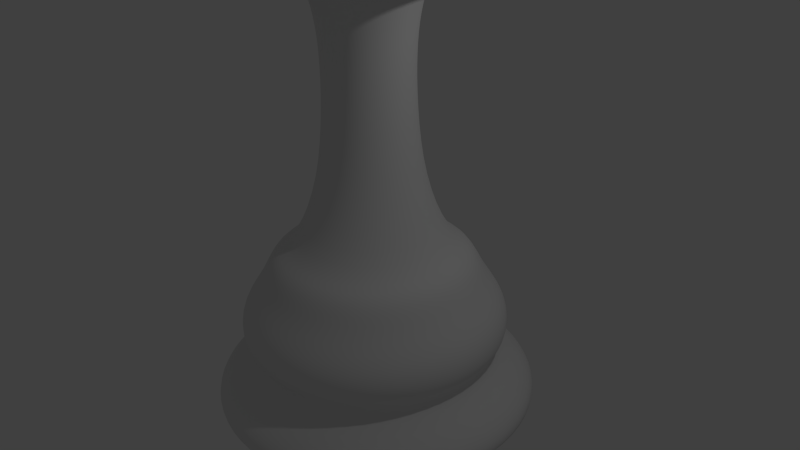 # Source: king.blend  (saved by Blender 2.76.0; exported with 4.5.12 LTS)
import bpy
from mathutils import Matrix  # noqa: F401  (used for matrix-valued properties, if any)

bpy.ops.wm.read_factory_settings(use_empty=True)
scene = bpy.context.scene
scene.name = 'Scene'

# ---- collections
col_collection_1 = bpy.data.collections.new('Collection 1'); scene.collection.children.link(col_collection_1)

# ---- world
world_world = bpy.data.worlds.new('World'); scene.world = world_world
world_world.color = (0.05088, 0.05088, 0.05088)
world_world.use_sun_shadow = False
world_world.sun_shadow_jitter_overblur = 0.0
world_world.cycles.sampling_method = 'MANUAL'
world_world.cycles.sample_map_resolution = 256

# ---- cameras
cam_camera = bpy.data.cameras.new('Camera')
cam_camera.clip_end = 100.0
cam_camera.lens = 35.0
cam_camera.sensor_width = 32.0
cam_camera.sensor_height = 18.0
cam_camera.ortho_scale = 7.314
cam_camera.dof.focus_distance = 0.0
cam_camera.dof.aperture_fstop = 128.0

# ---- lights
light_lamp = bpy.data.lights.new('Lamp', 'POINT')
light_lamp.transmission_factor = 0.0
light_lamp.cutoff_distance = 30.0
light_lamp.energy = 100.0
light_lamp.shadow_buffer_clip_start = 1.001
light_lamp.shadow_soft_size = 0.1
light_lamp.shadow_maximum_resolution = 0.006
light_lamp.use_absolute_resolution = True
light_lamp.cycles.use_multiple_importance_sampling = False

# ---- meshes
me_sphere = bpy.data.meshes.new('Sphere')
me_sphere.from_pydata([(-0.5338, -0.2211, -2.333), (-0.4085, -0.4085, -2.333), (-0.2211, -0.5338, -2.333), (-3.394e-07, -0.5778, -2.333), (0.2211, -0.5338, -2.333), (0.4085, -0.4085, -2.333), (0.5338, -0.2211, -2.333), (0.5778, -1.972e-07, -2.333), (0.5338, 0.2211, -2.333), (0.4085, 0.4085, -2.333), (0.2211, 0.5338, -2.333), (3.561e-08, 0.5778, -2.333), (-0.2211, 0.5338, -2.333), (-0.4085, 0.4085, -2.333), (-0.5338, 0.2211, -2.333), (-0.5778, 3.114e-08, -2.333), (-0.6648, 2.883e-08, -3.287), (-0.6142, 0.2544, -3.287), (-0.4701, 0.4701, -3.287), (-0.2544, 0.6142, -3.287), (-1.233e-07, 0.6648, -3.287), (0.2544, 0.6142, -3.287), (0.4701, 0.4701, -3.287), (0.6142, 0.2544, -3.287), (0.6648, -2.339e-07, -3.287), (0.6142, -0.2544, -3.287), (0.4701, -0.4701, -3.287), (0.2544, -0.6142, -3.287), (-5.548e-07, -0.6648, -3.287), (-0.2544, -0.6142, -3.287), (-0.4701, -0.4701, -3.287), (-0.6142, -0.2544, -3.287), (-1.0, 1.893e-08, -4.136), (-0.9242, 0.3828, -4.136), (-0.7074, 0.7074, -4.136), (-0.3828, 0.9242, -4.136), (-1.953e-07, 1.0, -4.136), (0.3828, 0.9242, -4.136), (0.7074, 0.7074, -4.136), (0.9242, 0.3828, -4.136), (1.0, -3.764e-07, -4.136), (0.9242, -0.3828, -4.136), (0.7074, -0.7074, -4.136), (0.3828, -0.9242, -4.136), (-8.446e-07, -1.0, -4.136), (-0.3828, -0.9242, -4.136), (-0.7074, -0.7074, -4.136), (-0.9242, -0.3828, -4.136), (-1.336, 1.778e-08, -4.265), (-1.235, 0.5114, -4.265), (-0.9449, 0.9449, -4.265), (-0.5114, 1.235, -4.265), (-7.223e-08, 1.336, -4.265), (0.5114, 1.235, -4.265), (0.9449, 0.9449, -4.265), (1.235, 0.5114, -4.265), (1.336, -5.103e-07, -4.265), (1.235, -0.5114, -4.265), (0.9449, -0.9449, -4.265), (0.5114, -1.235, -4.265), (-9.396e-07, -1.336, -4.265), (-0.5114, -1.235, -4.265), (-0.9449, -0.9449, -4.265), (-1.235, -0.5114, -4.265), (-1.485, 1.437e-08, -4.652), (-1.372, 0.5683, -4.652), (-1.05, 1.05, -4.652), (-0.5683, 1.372, -4.652), (8.869e-08, 1.485, -4.652), (0.5683, 1.372, -4.652), (1.05, 1.05, -4.652), (1.372, 0.5683, -4.652), (1.485, -5.725e-07, -4.652), (1.372, -0.5683, -4.652), (1.05, -1.05, -4.652), (0.5683, -1.372, -4.652), (-8.752e-07, -1.485, -4.652), (-0.5683, -1.372, -4.652), (-1.05, -1.05, -4.652), (-1.372, -0.5683, -4.652), (-1.796, 2.482e-08, -5.038), (-1.659, 0.6873, -5.038), (-1.27, 1.27, -5.038), (-0.6873, 1.659, -5.038), (1.9e-07, 1.796, -5.038), (0.6873, 1.659, -5.038), (1.27, 1.27, -5.038), (1.659, 0.6873, -5.038), (1.796, -6.849e-07, -5.038), (1.659, -0.6873, -5.038), (1.27, -1.27, -5.038), (0.6873, -1.659, -5.038), (-9.757e-07, -1.796, -5.038), (-0.6873, -1.659, -5.038), (-1.27, -1.27, -5.038), (-1.659, -0.6873, -5.038), (-1.796, 2.482e-08, -5.415), (-1.659, 0.6873, -5.415), (-1.27, 1.27, -5.415), (-0.6873, 1.659, -5.415), (1.639e-07, 1.796, -5.415), (0.6873, 1.659, -5.415), (1.27, 1.27, -5.415), (1.659, 0.6873, -5.415), (1.796, -6.849e-07, -5.415), (1.659, -0.6873, -5.415), (1.27, -1.27, -5.415), (0.6873, -1.659, -5.415), (-1.002e-06, -1.796, -5.415), (-0.6873, -1.659, -5.415), (-1.27, -1.27, -5.415), (-1.659, -0.6873, -5.415), (-1.593, 2.13e-08, -5.586), (-1.472, 0.6096, -5.586), (-1.126, 1.126, -5.586), (-0.6096, 1.472, -5.586), (8.982e-08, 1.593, -5.586), (0.6096, 1.472, -5.586), (1.126, 1.126, -5.586), (1.472, 0.6096, -5.586), (1.593, -6.083e-07, -5.586), (1.472, -0.6096, -5.586), (1.126, -1.126, -5.586), (0.6096, -1.472, -5.586), (-9.442e-07, -1.593, -5.586), (-0.6096, -1.472, -5.586), (-1.126, -1.126, -5.586), (-1.472, -0.6096, -5.586), (-1.775, 2.544e-08, -5.791), (-1.64, 0.6794, -5.791), (-1.255, 1.255, -5.791), (-0.6794, 1.64, -5.791), (1.353e-07, 1.775, -5.791), (0.6794, 1.64, -5.791), (1.255, 1.255, -5.791), (1.64, 0.6794, -5.791), (1.775, -6.762e-07, -5.791), (1.64, -0.6794, -5.791), (1.255, -1.255, -5.791), (0.6794, -1.64, -5.791), (-1.017e-06, -1.775, -5.791), (-0.6794, -1.64, -5.791), (-1.255, -1.255, -5.791), (-1.64, -0.6794, -5.791), (-2.199, 3.775e-08, -6.102), (-2.032, 0.8417, -6.102), (-1.555, 1.555, -6.102), (-0.8417, 2.032, -6.102), (1.903e-07, 2.199, -6.102), (0.8417, 2.032, -6.102), (1.555, 1.555, -6.102), (2.032, 0.8417, -6.102), (2.199, -8.315e-07, -6.102), (2.032, -0.8417, -6.102), (1.555, -1.555, -6.102), (0.8417, -2.032, -6.102), (-1.237e-06, -2.199, -6.102), (-0.8417, -2.032, -6.102), (-1.555, -1.555, -6.102), (-2.032, -0.8417, -6.102), (-1.85, 8.548e-08, -6.403), (-1.71, 0.7081, -6.403), (-1.308, 1.308, -6.403), (-0.7081, 1.71, -6.403), (1.572e-07, 1.85, -6.403), (0.7081, 1.71, -6.403), (1.308, 1.308, -6.403), (1.71, 0.7081, -6.403), (1.85, -7.281e-07, -6.403), (1.71, -0.7081, -6.403), (1.308, -1.308, -6.403), (0.7081, -1.71, -6.403), (-1.021e-06, -1.85, -6.403), (-0.7081, -1.71, -6.403), (-1.308, -1.308, -6.403), (-1.71, -0.7081, -6.403), (-2.199, 3.775e-08, -6.403), (-2.032, 0.8417, -6.403), (-1.555, 1.555, -6.403), (-0.8417, 2.032, -6.403), (1.493e-07, 2.199, -6.403), (0.8417, 2.032, -6.403), (1.555, 1.555, -6.403), (2.032, 0.8417, -6.403), (2.199, -8.315e-07, -6.403), (2.032, -0.8417, -6.403), (1.555, -1.555, -6.403), (0.8417, -2.032, -6.403), (-1.278e-06, -2.199, -6.403), (-0.8417, -2.032, -6.403), (-1.555, -1.555, -6.403), (-2.032, -0.8417, -6.403), (-0.5338, -0.2211, -1.706), (-0.5778, 3.114e-08, -1.706), (-0.4085, -0.4085, -1.706), (-0.2211, -0.5338, -1.706), (-2.798e-07, -0.5778, -1.706), (0.2211, -0.5338, -1.706), (0.4085, -0.4085, -1.706), (0.5338, -0.2211, -1.706), (0.5778, -1.972e-07, -1.706), (0.5338, 0.2211, -1.706), (0.4085, 0.4085, -1.706), (0.2211, 0.5338, -1.706), (9.521e-08, 0.5778, -1.706), (-0.2211, 0.5338, -1.706), (-0.4085, 0.4085, -1.706), (-0.5338, 0.2211, -1.706), (-0.5717, -0.2368, -1.267), (-0.6188, 3.249e-08, -1.267), (-0.4376, -0.4376, -1.267), (-0.2368, -0.5717, -1.267), (-2.965e-07, -0.6188, -1.267), (0.2368, -0.5717, -1.267), (0.4376, -0.4376, -1.267), (0.5717, -0.2368, -1.267), (0.6188, -2.121e-07, -1.267), (0.5717, 0.2368, -1.267), (0.4376, 0.4376, -1.267), (0.2368, 0.5717, -1.267), (1.052e-07, 0.6188, -1.267), (-0.2368, 0.5717, -1.267), (-0.4376, 0.4376, -1.267), (-0.5717, 0.2368, -1.267), (-0.677, -0.2804, -0.864), (-0.7328, 3.127e-08, -0.864), (-0.5181, -0.5181, -0.864), (-0.2804, -0.677, -0.864), (-3.456e-07, -0.7328, -0.864), (0.2804, -0.677, -0.864), (0.5181, -0.5181, -0.864), (0.677, -0.2804, -0.864), (0.7328, -2.583e-07, -0.864), (0.677, 0.2804, -0.864), (0.5181, 0.5181, -0.864), (0.2804, 0.677, -0.864), (1.3e-07, 0.7328, -0.864), (-0.2804, 0.677, -0.864), (-0.5181, 0.5181, -0.864), (-0.677, 0.2804, -0.864), (-0.785, -0.3252, -0.7834), (-0.8497, 3.181e-08, -0.7834), (-0.6008, -0.6008, -0.7834), (-0.3252, -0.785, -0.7834), (-3.925e-07, -0.8497, -0.7834), (0.3252, -0.785, -0.7834), (0.6008, -0.6008, -0.7834), (0.785, -0.3252, -0.7834), (0.8497, -3.04e-07, -0.7834), (0.785, 0.3252, -0.7834), (0.6008, 0.6008, -0.7834), (0.3252, 0.785, -0.7834), (1.591e-07, 0.8497, -0.7834), (-0.3252, 0.785, -0.7834), (-0.6008, 0.6008, -0.7834), (-0.785, 0.3252, -0.7834), (-1.022, -0.4234, -0.7117), (-1.106, 2.678e-08, -0.7117), (-0.7823, -0.7823, -0.7117), (-0.4234, -1.022, -0.7117), (-4.885e-07, -1.106, -0.7117), (0.4234, -1.022, -0.7117), (0.7823, -0.7823, -0.7117), (1.022, -0.4234, -0.7117), (1.106, -4.105e-07, -0.7117), (1.022, 0.4234, -0.7117), (0.7823, 0.7823, -0.7117), (0.4234, 1.022, -0.7117), (2.296e-07, 1.106, -0.7117), (-0.4234, 1.022, -0.7117), (-0.7823, 0.7823, -0.7117), (-1.022, 0.4234, -0.7117), (-1.13, -0.468, -0.6849), (-1.223, 2.784e-08, -0.6849), (-0.8648, -0.8648, -0.6849), (-0.468, -1.13, -0.6849), (-5.329e-07, -1.223, -0.6849), (0.468, -1.13, -0.6849), (0.8648, -0.8648, -0.6849), (1.13, -0.468, -0.6849), (1.223, -4.555e-07, -0.6849), (1.13, 0.468, -0.6849), (0.8648, 0.8648, -0.6849), (0.468, 1.13, -0.6849), (2.609e-07, 1.223, -0.6849), (-0.468, 1.13, -0.6849), (-0.8648, 0.8648, -0.6849), (-1.13, 0.468, -0.6849), (-1.171, -0.4852, -0.6413), (-1.268, 2.866e-08, -0.6413), (-0.8966, -0.8966, -0.6413), (-0.4852, -1.171, -0.6413), (-5.506e-07, -1.268, -0.6413), (0.4852, -1.171, -0.6413), (0.8966, -0.8966, -0.6413), (1.171, -0.4852, -0.6413), (1.268, -4.725e-07, -0.6413), (1.171, 0.4852, -0.6413), (0.8966, 0.8966, -0.6413), (0.4852, 1.171, -0.6413), (2.724e-07, 1.268, -0.6413), (-0.4852, 1.171, -0.6413), (-0.8966, 0.8966, -0.6413), (-1.171, 0.4852, -0.6413), (-1.171, -0.4852, -0.604), (-1.268, 2.866e-08, -0.604), (-0.8966, -0.8966, -0.604), (-0.4852, -1.171, -0.604), (-5.506e-07, -1.268, -0.604), (0.4852, -1.171, -0.604), (0.8966, -0.8966, -0.604), (1.171, -0.4852, -0.604), (1.268, -4.725e-07, -0.604), (1.171, 0.4852, -0.604), (0.8966, 0.8966, -0.604), (0.4852, 1.171, -0.604), (2.724e-07, 1.268, -0.604), (-0.4852, 1.171, -0.604), (-0.8966, 0.8966, -0.604), (-1.171, 0.4852, -0.604), (-1.136, -0.4704, -0.5791), (-1.229, 2.869e-08, -0.5791), (-0.8692, -0.8692, -0.5791), (-0.4704, -1.136, -0.5791), (-5.349e-07, -1.229, -0.5791), (0.4704, -1.136, -0.5791), (0.8692, -0.8692, -0.5791), (1.136, -0.4704, -0.5791), (1.229, -4.571e-07, -0.5791), (1.136, 0.4704, -0.5791), (0.8692, 0.8692, -0.5791), (0.4704, 1.136, -0.5791), (2.629e-07, 1.229, -0.5791), (-0.4704, 1.136, -0.5791), (-0.8692, 0.8692, -0.5791), (-1.136, 0.4704, -0.5791), (-1.097, -0.4542, -0.5543), (-1.187, 2.854e-08, -0.5543), (-0.8393, -0.8393, -0.5543), (-0.4542, -1.097, -0.5543), (-5.183e-07, -1.187, -0.5543), (0.4542, -1.097, -0.5543), (0.8393, -0.8393, -0.5543), (1.097, -0.4542, -0.5543), (1.187, -4.405e-07, -0.5543), (1.097, 0.4542, -0.5543), (0.8393, 0.8393, -0.5543), (0.4542, 1.097, -0.5543), (2.521e-07, 1.187, -0.5543), (-0.4542, 1.097, -0.5543), (-0.8393, 0.8393, -0.5543), (-1.097, 0.4542, -0.5543), (-1.003, -0.4153, -0.5232), (-1.085, 2.562e-08, -0.5232), (-0.7675, -0.7675, -0.5232), (-0.4153, -1.003, -0.5232), (-4.771e-07, -1.085, -0.5232), (0.4153, -1.003, -0.5232), (0.7675, -0.7675, -0.5232), (1.003, -0.4153, -0.5232), (1.085, -4.033e-07, -0.5232), (1.003, 0.4153, -0.5232), (0.7675, 0.7675, -0.5232), (0.4153, 1.003, -0.5232), (2.273e-07, 1.085, -0.5232), (-0.4153, 1.003, -0.5232), (-0.7675, 0.7675, -0.5232), (-1.003, 0.4153, -0.5232), (-0.7146, -0.296, -0.4796), (-0.7735, 1.772e-08, -0.4796), (-0.5469, -0.5469, -0.4796), (-0.296, -0.7146, -0.4796), (-3.55e-07, -0.7735, -0.4796), (0.296, -0.7146, -0.4796), (0.5469, -0.5469, -0.4796), (0.7146, -0.296, -0.4796), (0.7735, -2.88e-07, -0.4796), (0.7146, 0.296, -0.4796), (0.5469, 0.5469, -0.4796), (0.296, 0.7146, -0.4796), (1.47e-07, 0.7735, -0.4796), (-0.296, 0.7146, -0.4796), (-0.5469, 0.5469, -0.4796), (-0.7146, 0.296, -0.4796), (-0.7146, -0.296, -0.4796), (-0.7735, 1.772e-08, -0.4796), (-0.5469, -0.5469, -0.4796), (-0.296, -0.7146, -0.4796), (-3.55e-07, -0.7735, -0.4796), (0.296, -0.7146, -0.4796), (0.5469, -0.5469, -0.4796), (0.7146, -0.296, -0.4796), (0.7735, -2.88e-07, -0.4796), (0.7146, 0.296, -0.4796), (0.5469, 0.5469, -0.4796), (0.296, 0.7146, -0.4796), (1.47e-07, 0.7735, -0.4796), (-0.296, 0.7146, -0.4796), (-0.5469, 0.5469, -0.4796), (-0.7146, 0.296, -0.4796), (-0.6086, -0.2521, -0.3801), (-0.6587, 1.647e-08, -0.3801), (-0.4658, -0.4658, -0.3801), (-0.2521, -0.6085, -0.3801), (-3.117e-07, -0.6587, -0.3801), (0.2521, -0.6086, -0.3801), (0.4658, -0.4658, -0.3801), (0.6085, -0.2521, -0.3801), (0.6587, -2.438e-07, -0.3801), (0.6086, 0.2521, -0.3801), (0.4658, 0.4658, -0.3801), (0.2521, 0.6086, -0.3801), (1.158e-07, 0.6587, -0.3801), (-0.2521, 0.6086, -0.3801), (-0.4658, 0.4658, -0.3801), (-0.6086, 0.2521, -0.3801), (-0.5425, -0.2247, -0.318), (-0.5872, 1.428e-08, -0.318), (-0.4152, -0.4152, -0.318), (-0.2247, -0.5425, -0.318), (-2.856e-07, -0.5872, -0.318), (0.2247, -0.5425, -0.318), (0.4152, -0.4152, -0.318), (0.5425, -0.2247, -0.318), (0.5872, -2.178e-07, -0.318), (0.5425, 0.2247, -0.318), (0.4152, 0.4152, -0.318), (0.2247, 0.5425, -0.318), (9.555e-08, 0.5872, -0.318), (-0.2247, 0.5425, -0.318), (-0.4152, 0.4152, -0.318), (-0.5425, 0.2247, -0.318), (-0.5286, -0.2189, -0.2964), (-0.5721, 1.346e-08, -0.2964), (-0.4046, -0.4046, -0.2964), (-0.2189, -0.5286, -0.2964), (-2.802e-07, -0.5721, -0.2964), (0.2189, -0.5286, -0.2964), (0.4046, -0.4046, -0.2964), (0.5286, -0.2189, -0.2964), (0.5721, -2.126e-07, -0.2964), (0.5286, 0.2189, -0.2964), (0.4046, 0.4046, -0.2964), (0.2189, 0.5286, -0.2964), (9.12e-08, 0.5721, -0.2964), (-0.2189, 0.5286, -0.2964), (-0.4046, 0.4046, -0.2964), (-0.5286, 0.2189, -0.2964), (-0.5286, -0.2189, -0.2784), (-0.5721, 1.346e-08, -0.2784), (-0.4046, -0.4046, -0.2784), (-0.2189, -0.5286, -0.2784), (-2.802e-07, -0.5721, -0.2784), (0.2189, -0.5286, -0.2784), (0.4046, -0.4046, -0.2784), (0.5286, -0.2189, -0.2784), (0.5721, -2.126e-07, -0.2784), (0.5286, 0.2189, -0.2784), (0.4046, 0.4046, -0.2784), (0.2189, 0.5286, -0.2784), (9.12e-08, 0.5721, -0.2784), (-0.2189, 0.5286, -0.2784), (-0.4046, 0.4046, -0.2784), (-0.5286, 0.2189, -0.2784), (-0.5344, -0.2214, -0.2604), (-0.5784, 1.355e-08, -0.2604), (-0.409, -0.409, -0.2604), (-0.2214, -0.5344, -0.2604), (-2.824e-07, -0.5784, -0.2604), (0.2214, -0.5344, -0.2604), (0.409, -0.409, -0.2604), (0.5344, -0.2214, -0.2604), (0.5784, -2.151e-07, -0.2604), (0.5344, 0.2214, -0.2604), (0.409, 0.409, -0.2604), (0.2214, 0.5344, -0.2604), (9.307e-08, 0.5784, -0.2604), (-0.2214, 0.5344, -0.2604), (-0.409, 0.409, -0.2604), (-0.5344, 0.2214, -0.2604), (-0.5527, -0.2289, -0.2388), (-0.5983, 1.462e-08, -0.2388), (-0.423, -0.423, -0.2388), (-0.2289, -0.5527, -0.2388), (-2.9e-07, -0.5983, -0.2388), (0.2289, -0.5527, -0.2388), (0.423, -0.423, -0.2388), (0.5527, -0.2289, -0.2388), (0.5983, -2.218e-07, -0.2388), (0.5527, 0.2289, -0.2388), (0.423, 0.423, -0.2388), (0.2289, 0.5527, -0.2388), (9.83e-08, 0.5983, -0.2388), (-0.2289, 0.5527, -0.2388), (-0.423, 0.423, -0.2388), (-0.5527, 0.2289, -0.2388), (-0.5969, -0.2473, -0.2028), (-0.6461, 1.601e-08, -0.2028), (-0.4569, -0.4569, -0.2028), (-0.2473, -0.5969, -0.2028), (-3.079e-07, -0.6461, -0.2028), (0.2473, -0.5969, -0.2028), (0.4569, -0.4569, -0.2028), (0.5969, -0.2473, -0.2028), (0.6461, -2.393e-07, -0.2028), (0.5969, 0.2473, -0.2028), (0.4569, 0.4569, -0.2028), (0.2473, 0.5969, -0.2028), (1.115e-07, 0.6461, -0.2028), (-0.2473, 0.5969, -0.2028), (-0.4569, 0.4569, -0.2028), (-0.5969, 0.2473, -0.2028), (-0.6694, -0.2773, -0.1704), (-0.7246, 1.841e-08, -0.1704), (-0.5124, -0.5124, -0.1704), (-0.2773, -0.6694, -0.1704), (-3.357e-07, -0.7246, -0.1704), (0.2773, -0.6694, -0.1704), (0.5124, -0.5124, -0.1704), (0.6694, -0.2773, -0.1704), (0.7246, -2.679e-07, -0.1704), (0.6694, 0.2773, -0.1704), (0.5124, 0.5124, -0.1704), (0.2773, 0.6694, -0.1704), (1.346e-07, 0.7246, -0.1704), (-0.2773, 0.6694, -0.1704), (-0.5124, 0.5124, -0.1704), (-0.6694, 0.2773, -0.1704), (-0.7023, -0.2909, -0.1554), (-0.7602, 1.831e-08, -0.1554), (-0.5375, -0.5375, -0.1554), (-0.2909, -0.7023, -0.1554), (-3.486e-07, -0.7602, -0.1554), (0.2909, -0.7023, -0.1554), (0.5375, -0.5375, -0.1554), (0.7023, -0.2909, -0.1554), (0.7602, -2.821e-07, -0.1554), (0.7023, 0.2909, -0.1554), (0.5375, 0.5375, -0.1554), (0.2909, 0.7023, -0.1554), (1.448e-07, 0.7602, -0.1554), (-0.2909, 0.7023, -0.1554), (-0.5375, 0.5375, -0.1554), (-0.7023, 0.2909, -0.1554), (-0.7217, -0.2989, -0.1429), (-0.7812, 1.902e-08, -0.1429), (-0.5524, -0.5524, -0.1429), (-0.2989, -0.7217, -0.1429), (-3.565e-07, -0.7812, -0.1429), (0.2989, -0.7217, -0.1429), (0.5524, -0.5524, -0.1429), (0.7217, -0.2989, -0.1429), (0.7812, -2.897e-07, -0.1429), (0.7217, 0.2989, -0.1429), (0.5524, 0.5524, -0.1429), (0.2989, 0.7217, -0.1429), (1.506e-07, 0.7812, -0.1429), (-0.2989, 0.7217, -0.1429), (-0.5524, 0.5524, -0.1429), (-0.7217, 0.2989, -0.1429), (-0.7325, -0.3034, -0.1304), (-0.7928, 1.911e-08, -0.1304), (-0.5606, -0.5606, -0.1304), (-0.3034, -0.7325, -0.1304), (-3.604e-07, -0.7928, -0.1304), (0.3034, -0.7325, -0.1304), (0.5606, -0.5606, -0.1304), (0.7325, -0.3034, -0.1304), (0.7928, -2.942e-07, -0.1304), (0.7325, 0.3034, -0.1304), (0.5606, 0.5606, -0.1304), (0.3034, 0.7325, -0.1304), (1.542e-07, 0.7928, -0.1304), (-0.3034, 0.7325, -0.1304), (-0.5606, 0.5606, -0.1304), (-0.7325, 0.3034, -0.1304), (-0.7325, -0.3034, -0.1154), (-0.7928, 1.911e-08, -0.1154), (-0.5606, -0.5606, -0.1154), (-0.3034, -0.7325, -0.1154), (-3.604e-07, -0.7928, -0.1154), (0.3034, -0.7325, -0.1154), (0.5606, -0.5606, -0.1154), (0.7325, -0.3034, -0.1154), (0.7928, -2.942e-07, -0.1154), (0.7325, 0.3034, -0.1154), (0.5606, 0.5606, -0.1154), (0.3034, 0.7325, -0.1154), (1.542e-07, 0.7928, -0.1154), (-0.3034, 0.7325, -0.1154), (-0.5606, 0.5606, -0.1154), (-0.7325, 0.3034, -0.1154), (-0.7199, -0.2982, -0.1004), (-0.7793, 1.891e-08, -0.1004), (-0.551, -0.551, -0.1004), (-0.2982, -0.7199, -0.1004), (-3.564e-07, -0.7793, -0.1004), (0.2982, -0.7199, -0.1004), (0.551, -0.551, -0.1004), (0.7199, -0.2982, -0.1004), (0.7793, -2.891e-07, -0.1004), (0.7199, 0.2982, -0.1004), (0.551, 0.551, -0.1004), (0.2982, 0.7199, -0.1004), (1.494e-07, 0.7793, -0.1004), (-0.2982, 0.7199, -0.1004), (-0.551, 0.551, -0.1004), (-0.7199, 0.2982, -0.1004), (-0.671, -0.2779, -0.07543), (-0.7263, 1.762e-08, -0.07543), (-0.5136, -0.5136, -0.07543), (-0.2779, -0.671, -0.07543), (-3.393e-07, -0.7263, -0.07543), (0.2779, -0.671, -0.07543), (0.5136, -0.5136, -0.07543), (0.671, -0.2779, -0.07543), (0.7263, -2.694e-07, -0.07543), (0.671, 0.2779, -0.07543), (0.5136, 0.5136, -0.07543), (0.2779, 0.671, -0.07543), (1.321e-07, 0.7263, -0.07543), (-0.2779, 0.671, -0.07543), (-0.5136, 0.5136, -0.07543), (-0.671, 0.2779, -0.07543), (-0.6208, -0.2571, -0.05794), (-0.6719, 1.7e-08, -0.05794), (-0.4751, -0.4751, -0.05794), (-0.2571, -0.6207, -0.05794), (-3.223e-07, -0.6719, -0.05794), (0.2571, -0.6207, -0.05794), (0.4751, -0.4751, -0.05794), (0.6207, -0.2571, -0.05794), (0.6719, -2.485e-07, -0.05794), (0.6207, 0.2571, -0.05794), (0.4751, 0.4751, -0.05794), (0.2571, 0.6207, -0.05794), (1.139e-07, 0.6719, -0.05794), (-0.2571, 0.6207, -0.05794), (-0.4751, 0.4751, -0.05794), (-0.6208, 0.2571, -0.05794), (-0.5356, -0.2219, -0.04045), (-0.5797, 1.493e-08, -0.04045), (-0.4099, -0.4099, -0.04045), (-0.2219, -0.5356, -0.04045), (-2.934e-07, -0.5797, -0.04045), (0.2219, -0.5356, -0.04045), (0.4099, -0.4099, -0.04045), (0.5356, -0.2219, -0.04045), (0.5797, -2.142e-07, -0.04045), (0.5356, 0.2219, -0.04045), (0.4099, 0.4099, -0.04045), (0.2219, 0.5356, -0.04045), (8.291e-08, 0.5797, -0.04045), (-0.2219, 0.5356, -0.04045), (-0.4099, 0.4099, -0.04045), (-0.5356, 0.2219, -0.04045), (-0.497, -0.2059, -0.02378), (-0.538, 1.439e-08, -0.02378), (-0.3804, -0.3804, -0.02378), (-0.2059, -0.497, -0.02378), (-2.798e-07, -0.538, -0.02378), (0.2059, -0.497, -0.02378), (0.3804, -0.3804, -0.02378), (0.497, -0.2059, -0.02378), (0.538, -1.982e-07, -0.02378), (0.497, 0.2059, -0.02378), (0.3804, 0.3804, -0.02378), (0.2059, 0.497, -0.02378), (6.942e-08, 0.538, -0.02378), (-0.2059, 0.497, -0.02378), (-0.3804, 0.3804, -0.02378), (-0.497, 0.2059, -0.02378), (-0.4878, -0.2021, -0.01129), (-0.528, 1.443e-08, -0.01129), (-0.3734, -0.3734, -0.01129), (-0.2021, -0.4878, -0.01129), (-2.763e-07, -0.528, -0.01129), (0.2021, -0.4878, -0.01129), (0.3734, -0.3734, -0.01129), (0.4878, -0.2021, -0.01129), (0.528, -1.942e-07, -0.01129), (0.4878, 0.2021, -0.01129), (0.3734, 0.3734, -0.01129), (0.2021, 0.4878, -0.01129), (6.642e-08, 0.528, -0.01129), (-0.2021, 0.4878, -0.01129), (-0.3734, 0.3734, -0.01129), (-0.4878, 0.2021, -0.01129), (-0.4725, -0.1957, 0.003291), (-0.5114, 1.427e-08, 0.003291), (-0.3616, -0.3616, 0.003291), (-0.1957, -0.4725, 0.003291), (-2.705e-07, -0.5114, 0.003291), (0.1957, -0.4725, 0.003291), (0.3616, -0.3616, 0.003291), (0.4725, -0.1957, 0.003291), (0.5114, -1.879e-07, 0.003291), (0.4725, 0.1957, 0.003291), (0.3616, 0.3616, 0.003291), (0.1957, 0.4725, 0.003291), (6.147e-08, 0.5114, 0.003291), (-0.1957, 0.4725, 0.003291), (-0.3616, 0.3616, 0.003291), (-0.4725, 0.1957, 0.003291), (-0.4619, -0.1913, 0.02203), (-0.4999, 1.395e-08, 0.02203), (-0.3535, -0.3535, 0.02203), (-0.1913, -0.4619, 0.02203), (-2.665e-07, -0.4999, 0.02203), (0.1913, -0.4619, 0.02203), (0.3535, -0.3535, 0.02203), (0.4619, -0.1913, 0.02203), (0.4999, -1.836e-07, 0.02203), (0.4619, 0.1913, 0.02203), (0.3535, 0.3535, 0.02203), (0.1913, 0.4619, 0.02203), (5.798e-08, 0.4999, 0.02203), (-0.1913, 0.4619, 0.02203), (-0.3535, 0.3535, 0.02203), (-0.4619, 0.1913, 0.02203), (-0.4508, -0.1867, 0.04453), (-0.4879, 1.375e-08, 0.04453), (-0.345, -0.345, 0.04453), (-0.1867, -0.4508, 0.04453), (-2.625e-07, -0.4879, 0.04453), (0.1867, -0.4508, 0.04453), (0.345, -0.345, 0.04453), (0.4508, -0.1867, 0.04453), (0.4879, -1.791e-07, 0.04453), (0.4508, 0.1867, 0.04453), (0.345, 0.345, 0.04453), (0.1867, 0.4508, 0.04453), (5.418e-08, 0.4879, 0.04453), (-0.1867, 0.4508, 0.04453), (-0.345, 0.345, 0.04453), (-0.4508, 0.1867, 0.04453), (-0.4443, -0.184, 0.06202), (-0.4809, 1.385e-08, 0.06202), (-0.34, -0.34, 0.06202), (-0.184, -0.4443, 0.06202), (-2.601e-07, -0.4809, 0.06202), (0.184, -0.4443, 0.06202), (0.34, -0.34, 0.06202), (0.4443, -0.184, 0.06202), (0.4809, -1.762e-07, 0.06202), (0.4443, 0.184, 0.06202), (0.34, 0.34, 0.06202), (0.184, 0.4443, 0.06202), (5.199e-08, 0.4809, 0.06202), (-0.184, 0.4443, 0.06202), (-0.34, 0.34, 0.06202), (-0.4443, 0.184, 0.06202), (-0.4381, -0.1815, 0.08632), (-0.4742, 1.38e-08, 0.08632), (-0.3353, -0.3353, 0.08632), (-0.1815, -0.4381, 0.08632), (-2.578e-07, -0.4742, 0.08632), (0.1815, -0.4381, 0.08632), (0.3353, -0.3353, 0.08632), (0.4381, -0.1815, 0.08632), (0.4742, -1.736e-07, 0.08632), (0.4381, 0.1815, 0.08632), (0.3353, 0.3353, 0.08632), (0.1815, 0.4381, 0.08632), (5.004e-08, 0.4742, 0.08632), (-0.1815, 0.4381, 0.08632), (-0.3353, 0.3353, 0.08632), (-0.4381, 0.1815, 0.08632), (-0.4287, -0.1776, 0.121), (-0.4641, 1.362e-08, 0.121), (-0.3281, -0.3281, 0.121), (-0.1776, -0.4287, 0.121), (-2.542e-07, -0.4641, 0.121), (0.1776, -0.4287, 0.121), (0.3281, -0.3281, 0.121), (0.4287, -0.1776, 0.121), (0.4641, -1.698e-07, 0.121), (0.4287, 0.1776, 0.121), (0.3281, 0.3281, 0.121), (0.1776, 0.4287, 0.121), (4.697e-08, 0.4641, 0.121), (-0.1776, 0.4287, 0.121), (-0.3281, 0.3281, 0.121), (-0.4287, 0.1776, 0.121), (-0.4221, -0.1748, 0.1471), (-0.4568, 1.319e-08, 0.1471), (-0.323, -0.323, 0.1471), (-0.1748, -0.4221, 0.1471), (-2.518e-07, -0.4568, 0.1471), (0.1748, -0.4221, 0.1471), (0.323, -0.323, 0.1471), (0.4221, -0.1748, 0.1471), (0.4568, -1.674e-07, 0.1471), (0.4221, 0.1748, 0.1471), (0.323, 0.323, 0.1471), (0.1748, 0.4221, 0.1471), (4.476e-08, 0.4568, 0.1471), (-0.1748, 0.4221, 0.1471), (-0.323, 0.323, 0.1471), (-0.4221, 0.1748, 0.1471), (-0.414, -0.1715, 0.176), (-0.4481, 1.338e-08, 0.176), (-0.3169, -0.3169, 0.176), (-0.1715, -0.414, 0.176), (-2.486e-07, -0.4481, 0.176), (0.1715, -0.414, 0.176), (0.3169, -0.3169, 0.176), (0.414, -0.1715, 0.176), (0.4481, -1.637e-07, 0.176), (0.414, 0.1715, 0.176), (0.3169, 0.3169, 0.176), (0.1715, 0.414, 0.176), (4.231e-08, 0.4481, 0.176), (-0.1715, 0.414, 0.176), (-0.3169, 0.3169, 0.176), (-0.414, 0.1715, 0.176), (-0.414, -0.1715, 0.2124), (-0.4481, 1.338e-08, 0.2124), (-0.3169, -0.3169, 0.2124), (-0.1715, -0.414, 0.2124), (-2.486e-07, -0.4481, 0.2124), (0.1715, -0.414, 0.2124), (0.3169, -0.3169, 0.2124), (0.414, -0.1715, 0.2124), (0.4481, -1.637e-07, 0.2124), (0.414, 0.1715, 0.2124), (0.3169, 0.3169, 0.2124), (0.1715, 0.414, 0.2124), (4.231e-08, 0.4481, 0.2124), (-0.1715, 0.414, 0.2124), (-0.3169, 0.3169, 0.2124), (-0.414, 0.1715, 0.2124), (-0.418, -0.1732, 0.3799), (-0.4525, 1.36e-08, 0.3799), (-0.32, -0.32, 0.3799), (-0.1732, -0.418, 0.3799), (-2.5e-07, -0.4525, 0.3799), (0.1732, -0.418, 0.3799), (0.32, -0.32, 0.3799), (0.418, -0.1732, 0.3799), (0.4525, -1.652e-07, 0.3799), (0.418, 0.1732, 0.3799), (0.32, 0.32, 0.3799), (0.1732, 0.418, 0.3799), (4.37e-08, 0.4525, 0.3799), (-0.1732, 0.418, 0.3799), (-0.32, 0.32, 0.3799), (-0.418, 0.1732, 0.3799), (-0.4374, -0.1812, 0.5773), (-0.4734, 1.409e-08, 0.5773), (-0.3348, -0.3348, 0.5773), (-0.1812, -0.4374, 0.5773), (-2.573e-07, -0.4734, 0.5773), (0.1812, -0.4374, 0.5773), (0.3348, -0.3348, 0.5773), (0.4374, -0.1812, 0.5773), (0.4734, -1.73e-07, 0.5773), (0.4374, 0.1812, 0.5773), (0.3348, 0.3348, 0.5773), (0.1812, 0.4374, 0.5773), (4.994e-08, 0.4734, 0.5773), (-0.1812, 0.4374, 0.5773), (-0.3348, 0.3348, 0.5773), (-0.4374, 0.1812, 0.5773), (-0.4686, -0.1941, 0.8052), (-0.5072, 1.404e-08, 0.8052), (-0.3587, -0.3587, 0.8052), (-0.1941, -0.4686, 0.8052), (-2.689e-07, -0.5072, 0.8052), (0.1941, -0.4686, 0.8052), (0.3587, -0.3587, 0.8052), (0.4686, -0.1941, 0.8052), (0.5072, -1.864e-07, 0.8052), (0.4686, 0.1941, 0.8052), (0.3587, 0.3587, 0.8052), (0.1941, 0.4686, 0.8052), (6.03e-08, 0.5072, 0.8052), (-0.1941, 0.4686, 0.8052), (-0.3587, 0.3587, 0.8052), (-0.4686, 0.1941, 0.8052), (-0.4739, -0.1963, 0.8168), (-0.5129, 1.426e-08, 0.8168), (-0.3627, -0.3627, 0.8168), (-0.1963, -0.4739, 0.8168), (-2.709e-07, -0.5129, 0.8168), (0.1963, -0.4739, 0.8168), (0.3627, -0.3627, 0.8168), (0.4739, -0.1963, 0.8168), (0.5129, -1.884e-07, 0.8168), (0.4739, 0.1963, 0.8168), (0.3627, 0.3627, 0.8168), (0.1963, 0.4739, 0.8168), (6.197e-08, 0.5129, 0.8168), (-0.1963, 0.4739, 0.8168), (-0.3627, 0.3627, 0.8168), (-0.4739, 0.1963, 0.8168), (-0.4855, -0.2011, 0.8298), (-0.5255, 1.392e-08, 0.8298), (-0.3716, -0.3716, 0.8298), (-0.2011, -0.4855, 0.8298), (-2.754e-07, -0.5255, 0.8298), (0.2011, -0.4855, 0.8298), (0.3716, -0.3716, 0.8298), (0.4855, -0.2011, 0.8298), (0.5255, -1.938e-07, 0.8298), (0.4855, 0.2011, 0.8298), (0.3716, 0.3716, 0.8298), (0.2011, 0.4855, 0.8298), (6.573e-08, 0.5255, 0.8298), (-0.2011, 0.4855, 0.8298), (-0.3716, 0.3716, 0.8298), (-0.4855, 0.2011, 0.8298), (-0.4986, -0.2065, 0.8385), (-0.5397, 1.329e-08, 0.8385), (-0.3816, -0.3816, 0.8385), (-0.2065, -0.4986, 0.8385), (-2.801e-07, -0.5397, 0.8385), (0.2065, -0.4986, 0.8385), (0.3816, -0.3816, 0.8385), (0.4986, -0.2065, 0.8385), (0.5397, -2e-07, 0.8385), (0.4986, 0.2065, 0.8385), (0.3816, 0.3816, 0.8385), (0.2065, 0.4986, 0.8385), (7.022e-08, 0.5397, 0.8385), (-0.2065, 0.4986, 0.8385), (-0.3816, 0.3816, 0.8385), (-0.4986, 0.2065, 0.8385), (-0.521, -0.2158, 0.8457), (-0.5639, 1.338e-08, 0.8457), (-0.3987, -0.3987, 0.8457), (-0.2158, -0.521, 0.8457), (-2.883e-07, -0.5639, 0.8457), (0.2158, -0.521, 0.8457), (0.3987, -0.3987, 0.8457), (0.521, -0.2158, 0.8457), (0.5639, -2.095e-07, 0.8457), (0.521, 0.2158, 0.8457), (0.3987, 0.3987, 0.8457), (0.2158, 0.521, 0.8457), (7.771e-08, 0.5639, 0.8457), (-0.2158, 0.521, 0.8457), (-0.3987, 0.3987, 0.8457), (-0.521, 0.2158, 0.8457), (-0.5547, -0.2298, 0.8544), (-0.6004, 1.431e-08, 0.8544), (-0.4246, -0.4246, 0.8544), (-0.2298, -0.5547, 0.8544), (-2.992e-07, -0.6004, 0.8544), (0.2298, -0.5547, 0.8544), (0.4246, -0.4246, 0.8544), (0.5547, -0.2298, 0.8544), (0.6004, -2.23e-07, 0.8544), (0.5547, 0.2298, 0.8544), (0.4246, 0.4246, 0.8544), (0.2298, 0.5547, 0.8544), (9.047e-08, 0.6004, 0.8544), (-0.2298, 0.5547, 0.8544), (-0.4246, 0.4246, 0.8544), (-0.5547, 0.2298, 0.8544), (-0.6049, -0.2506, 0.8689), (-0.6548, 1.493e-08, 0.8689), (-0.463, -0.463, 0.8689), (-0.2506, -0.6049, 0.8689), (-3.166e-07, -0.6548, 0.8689), (0.2506, -0.6049, 0.8689), (0.463, -0.463, 0.8689), (0.6049, -0.2506, 0.8689), (0.6548, -2.438e-07, 0.8689), (0.6049, 0.2506, 0.8689), (0.463, 0.463, 0.8689), (0.2506, 0.6049, 0.8689), (1.084e-07, 0.6548, 0.8689), (-0.2506, 0.6049, 0.8689), (-0.463, 0.463, 0.8689), (-0.6049, 0.2506, 0.8689), (-0.6121, -0.2536, 0.8761), (-0.6626, 1.52e-08, 0.8761), (-0.4685, -0.4685, 0.8761), (-0.2536, -0.6121, 0.8761), (-3.19e-07, -0.6626, 0.8761), (0.2536, -0.6121, 0.8761), (0.4685, -0.4685, 0.8761), (0.6121, -0.2536, 0.8761), (0.6626, -2.466e-07, 0.8761), (0.6121, 0.2536, 0.8761), (0.4685, 0.4685, 0.8761), (0.2536, 0.6121, 0.8761), (1.111e-07, 0.6626, 0.8761), (-0.2536, 0.6121, 0.8761), (-0.4685, 0.4685, 0.8761), (-0.6121, 0.2536, 0.8761), (-0.6121, -0.2536, 0.8833), (-0.6626, 1.52e-08, 0.8833), (-0.4685, -0.4685, 0.8833), (-0.2536, -0.6121, 0.8833), (-3.19e-07, -0.6626, 0.8833), (0.2536, -0.6121, 0.8833), (0.4685, -0.4685, 0.8833), (0.6121, -0.2536, 0.8833), (0.6626, -2.466e-07, 0.8833), (0.6121, 0.2536, 0.8833), (0.4685, 0.4685, 0.8833), (0.2536, 0.6121, 0.8833), (1.111e-07, 0.6626, 0.8833), (-0.2536, 0.6121, 0.8833), (-0.4685, 0.4685, 0.8833), (-0.6121, 0.2536, 0.8833), (-0.6094, -0.2524, 0.8891), (-0.6596, 1.508e-08, 0.8891), (-0.4664, -0.4664, 0.8891), (-0.2524, -0.6094, 0.8891), (-3.181e-07, -0.6596, 0.8891), (0.2524, -0.6094, 0.8891), (0.4664, -0.4664, 0.8891), (0.6094, -0.2524, 0.8891), (0.6596, -2.456e-07, 0.8891), (0.6094, 0.2524, 0.8891), (0.4664, 0.4664, 0.8891), (0.2524, 0.6094, 0.8891), (1.101e-07, 0.6596, 0.8891), (-0.2524, 0.6094, 0.8891), (-0.4664, 0.4664, 0.8891), (-0.6094, 0.2524, 0.8891), (-0.5998, -0.2484, 0.9021), (-0.6492, 1.52e-08, 0.9021), (-0.459, -0.459, 0.9021), (-0.2484, -0.5998, 0.9021), (-3.148e-07, -0.6492, 0.9021), (0.2484, -0.5998, 0.9021), (0.459, -0.459, 0.9021), (0.5998, -0.2484, 0.9021), (0.6492, -2.414e-07, 0.9021), (0.5998, 0.2484, 0.9021), (0.459, 0.459, 0.9021), (0.2484, 0.5998, 0.9021), (1.066e-07, 0.6492, 0.9021), (-0.2484, 0.5998, 0.9021), (-0.459, 0.459, 0.9021), (-0.5998, 0.2484, 0.9021), (-0.5731, -0.2374, 0.9143), (-0.6203, 1.494e-08, 0.9143), (-0.4387, -0.4386, 0.9143), (-0.2374, -0.5731, 0.9143), (-3.055e-07, -0.6203, 0.9143), (0.2374, -0.5731, 0.9143), (0.4387, -0.4387, 0.9143), (0.5731, -0.2374, 0.9143), (0.6203, -2.302e-07, 0.9143), (0.5731, 0.2374, 0.9143), (0.4387, 0.4387, 0.9143), (0.2374, 0.5731, 0.9143), (9.72e-08, 0.6203, 0.9143), (-0.2374, 0.5731, 0.9143), (-0.4387, 0.4387, 0.9143), (-0.5731, 0.2374, 0.9143), (-0.528, -0.2187, 0.9282), (-0.5715, 1.515e-08, 0.9282), (-0.4041, -0.4041, 0.9282), (-0.2187, -0.528, 0.9282), (-2.911e-07, -0.5715, 0.9282), (0.2187, -0.528, 0.9282), (0.4041, -0.4041, 0.9282), (0.528, -0.2187, 0.9282), (0.5715, -2.107e-07, 0.9282), (0.528, 0.2187, 0.9282), (0.4041, 0.4041, 0.9282), (0.2187, 0.528, 0.9282), (7.987e-08, 0.5715, 0.9282), (-0.2187, 0.528, 0.9282), (-0.4041, 0.4041, 0.9282), (-0.528, 0.2187, 0.9282), (-0.4633, -0.1919, 0.9403), (-0.5014, 1.409e-08, 0.9403), (-0.3546, -0.3546, 0.9403), (-0.1919, -0.4633, 0.9403), (-2.691e-07, -0.5014, 0.9403), (0.1919, -0.4633, 0.9403), (0.3546, -0.3546, 0.9403), (0.4633, -0.1919, 0.9403), (0.5014, -1.841e-07, 0.9403), (0.4633, 0.1919, 0.9403), (0.3546, 0.3546, 0.9403), (0.1919, 0.4633, 0.9403), (5.637e-08, 0.5014, 0.9403), (-0.1919, 0.4633, 0.9403), (-0.3546, 0.3546, 0.9403), (-0.4633, 0.1919, 0.9403), (-0.4511, -0.1869, 0.9488), (-0.4883, 1.358e-08, 0.9488), (-0.3453, -0.3453, 0.9488), (-0.1869, -0.4511, 0.9488), (-2.651e-07, -0.4883, 0.9488), (0.1869, -0.4511, 0.9488), (0.3453, -0.3453, 0.9488), (0.4511, -0.1869, 0.9488), (0.4883, -1.794e-07, 0.9488), (0.4511, 0.1869, 0.9488), (0.3453, 0.3453, 0.9488), (0.1869, 0.4511, 0.9488), (5.183e-08, 0.4883, 0.9488), (-0.1869, 0.4511, 0.9488), (-0.3453, 0.3453, 0.9488), (-0.4511, 0.1869, 0.9488), (-0.4445, -0.1841, 0.956), (-0.4811, 1.349e-08, 0.956), (-0.3402, -0.3402, 0.956), (-0.1841, -0.4445, 0.956), (-2.63e-07, -0.4811, 0.956), (0.1841, -0.4445, 0.956), (0.3402, -0.3402, 0.956), (0.4445, -0.1841, 0.956), (0.4811, -1.766e-07, 0.956), (0.4445, 0.1841, 0.956), (0.3402, 0.3402, 0.956), (0.1841, 0.4445, 0.956), (4.925e-08, 0.4811, 0.956), (-0.1841, 0.4445, 0.956), (-0.3402, 0.3402, 0.956), (-0.4445, 0.1841, 0.956), (-0.4397, -0.1821, 0.9656), (-0.4759, 1.328e-08, 0.9656), (-0.3365, -0.3365, 0.9656), (-0.1821, -0.4397, 0.9656), (-2.615e-07, -0.4759, 0.9656), (0.1821, -0.4397, 0.9656), (0.3365, -0.3365, 0.9656), (0.4397, -0.1821, 0.9656), (0.4759, -1.748e-07, 0.9656), (0.4397, 0.1821, 0.9656), (0.3365, 0.3365, 0.9656), (0.1821, 0.4397, 0.9656), (4.74e-08, 0.4759, 0.9656), (-0.1821, 0.4397, 0.9656), (-0.3365, 0.3365, 0.9656), (-0.4397, 0.1821, 0.9656), (-0.4397, -0.1821, 0.9801), (-0.4759, 1.328e-08, 0.9801), (-0.3365, -0.3365, 0.9801), (-0.1821, -0.4397, 0.9801), (-2.615e-07, -0.4759, 0.9801), (0.1821, -0.4397, 0.9801), (0.3365, -0.3365, 0.9801), (0.4397, -0.1821, 0.9801), (0.4759, -1.748e-07, 0.9801), (0.4397, 0.1821, 0.9801), (0.3365, 0.3365, 0.9801), (0.1821, 0.4397, 0.9801), (4.74e-08, 0.4759, 0.9801), (-0.1821, 0.4397, 0.9801), (-0.3365, 0.3365, 0.9801), (-0.4397, 0.1821, 0.9801), (-0.444, -0.1839, 0.9946), (-0.4806, 1.333e-08, 0.9946), (-0.3398, -0.3398, 0.9946), (-0.1839, -0.444, 0.9946), (-2.629e-07, -0.4806, 0.9946), (0.1839, -0.444, 0.9946), (0.3398, -0.3398, 0.9946), (0.444, -0.1839, 0.9946), (0.4806, -1.766e-07, 0.9946), (0.444, 0.1839, 0.9946), (0.3398, 0.3398, 0.9946), (0.1839, 0.444, 0.9946), (4.907e-08, 0.4806, 0.9946), (-0.1839, 0.444, 0.9946), (-0.3398, 0.3398, 0.9946), (-0.444, 0.1839, 0.9946), (-0.4499, -0.1864, 1.031), (-0.487, 1.353e-08, 1.031), (-0.3444, -0.3444, 1.031), (-0.1864, -0.4499, 1.031), (-2.649e-07, -0.487, 1.031), (0.1864, -0.4499, 1.031), (0.3444, -0.3444, 1.031), (0.4499, -0.1864, 1.031), (0.487, -1.789e-07, 1.031), (0.4499, 0.1864, 1.031), (0.3444, 0.3444, 1.031), (0.1864, 0.4499, 1.031), (5.118e-08, 0.487, 1.031), (-0.1864, 0.4499, 1.031), (-0.3444, 0.3444, 1.031), (-0.4499, 0.1864, 1.031), (-0.4691, -0.1943, 1.168), (-0.5078, 1.49e-08, 1.168), (-0.359, -0.359, 1.168), (-0.1943, -0.4691, 1.168), (-2.709e-07, -0.5078, 1.168), (0.1943, -0.4691, 1.168), (0.359, -0.359, 1.168), (0.4691, -0.1943, 1.168), (0.5078, -1.858e-07, 1.168), (0.4691, 0.1943, 1.168), (0.359, 0.359, 1.168), (0.1943, 0.4691, 1.168), (5.868e-08, 0.5078, 1.168), (-0.1943, 0.4691, 1.168), (-0.359, 0.359, 1.168), (-0.4691, 0.1943, 1.168), (-0.4962, -0.2055, 1.326), (-0.5371, 1.555e-08, 1.326), (-0.3798, -0.3798, 1.326), (-0.2055, -0.4962, 1.326), (-2.794e-07, -0.5371, 1.326), (0.2055, -0.4962, 1.326), (0.3798, -0.3798, 1.326), (0.4962, -0.2055, 1.326), (0.5371, -1.967e-07, 1.326), (0.4962, 0.2055, 1.326), (0.3798, 0.3798, 1.326), (0.2055, 0.4962, 1.326), (6.918e-08, 0.5371, 1.326), (-0.2055, 0.4962, 1.326), (-0.3798, 0.3798, 1.326), (-0.4962, 0.2055, 1.326), (-0.5379, -0.2228, 1.53), (-0.5822, 1.772e-08, 1.53), (-0.4117, -0.4117, 1.53), (-0.2228, -0.5379, 1.53), (-2.927e-07, -0.5822, 1.53), (0.2228, -0.5379, 1.53), (0.4117, -0.4117, 1.53), (0.5379, -0.2228, 1.53), (0.5822, -2.124e-07, 1.53), (0.5379, 0.2228, 1.53), (0.4117, 0.4117, 1.53), (0.2228, 0.5379, 1.53), (8.517e-08, 0.5822, 1.53), (-0.2228, 0.5379, 1.53), (-0.4117, 0.4117, 1.53), (-0.5379, 0.2228, 1.53), (-0.6129, -0.2539, 1.773), (-0.6634, 2.084e-08, 1.773), (-0.4691, -0.4691, 1.773), (-0.2539, -0.6129, 1.773), (-3.164e-07, -0.6634, 1.773), (0.2539, -0.6129, 1.773), (0.4691, -0.4691, 1.773), (0.6129, -0.2539, 1.773), (0.6634, -2.413e-07, 1.773), (0.6129, 0.2539, 1.773), (0.4691, 0.4691, 1.773), (0.2539, 0.6129, 1.773), (1.142e-07, 0.6634, 1.773), (-0.2539, 0.6129, 1.773), (-0.4691, 0.4691, 1.773), (-0.6129, 0.2539, 1.773), (-0.7657, -0.3171, 2.127), (-0.8288, 1.628e-08, 2.127), (-0.586, -0.586, 2.127), (-0.3172, -0.7657, 2.127), (-3.637e-07, -0.8288, 2.127), (0.3171, -0.7657, 2.127), (0.586, -0.586, 2.127), (0.7657, -0.3172, 2.127), (0.8288, -3.112e-07, 2.127), (0.7657, 0.3171, 2.127), (0.586, 0.586, 2.127), (0.3172, 0.7657, 2.127), (1.742e-07, 0.8288, 2.127), (-0.3172, 0.7657, 2.127), (-0.586, 0.586, 2.127), (-0.7657, 0.3172, 2.127), (-1.079, -0.4471, 2.519), (-1.168, 2.372e-08, 2.519), (-0.8262, -0.8262, 2.519), (-0.4471, -1.079, 2.519), (-4.533e-07, -1.168, 2.519), (0.4471, -1.079, 2.519), (0.8262, -0.8262, 2.519), (1.079, -0.4471, 2.519), (1.168, -4.38e-07, 2.519), (1.079, 0.4471, 2.519), (0.8262, 0.8262, 2.519), (0.4471, 1.079, 2.519), (3.052e-07, 1.168, 2.519), (-0.4471, 1.079, 2.519), (-0.8262, 0.8262, 2.519), (-1.079, 0.4471, 2.519), (-1.36, -0.5632, 2.735), (-1.472, 1.537e-08, 2.735), (-1.041, -1.041, 2.735), (-0.5632, -1.36, 2.735), (-5.361e-07, -1.472, 2.735), (0.5632, -1.36, 2.735), (1.041, -1.041, 2.735), (1.36, -0.5632, 2.735), (1.472, -5.663e-07, 2.735), (1.36, 0.5632, 2.735), (1.041, 1.041, 2.735), (0.5632, 1.36, 2.735), (4.192e-07, 1.472, 2.735), (-0.5632, 1.36, 2.735), (-1.041, 1.041, 2.735), (-1.36, 0.5632, 2.735), (-1.39, -0.5758, 2.764), (-1.505, 1.62e-08, 2.764), (-1.064, -1.064, 2.764), (-0.5758, -1.39, 2.764), (-5.459e-07, -1.505, 2.764), (0.5758, -1.39, 2.764), (1.064, -1.064, 2.764), (1.39, -0.5758, 2.764), (1.505, -5.784e-07, 2.764), (1.39, 0.5758, 2.764), (1.064, 1.064, 2.764), (0.5758, 1.39, 2.764), (4.307e-07, 1.505, 2.764), (-0.5758, 1.39, 2.764), (-1.064, 1.064, 2.764), (-1.39, 0.5758, 2.764), (-1.42, -0.5881, 2.793), (-1.537, 1.631e-08, 2.793), (-1.087, -1.087, 2.793), (-0.5881, -1.42, 2.793), (-5.554e-07, -1.537, 2.793), (0.5881, -1.42, 2.793), (1.087, -1.087, 2.793), (1.42, -0.5881, 2.793), (1.537, -5.91e-07, 2.793), (1.42, 0.5881, 2.793), (1.087, 1.087, 2.793), (0.5881, 1.42, 2.793), (4.422e-07, 1.537, 2.793), (-0.5881, 1.42, 2.793), (-1.087, 1.087, 2.793), (-1.42, 0.5881, 2.793), (-1.445, -0.5984, 2.821), (-1.564, 1.582e-08, 2.821), (-1.106, -1.106, 2.821), (-0.5984, -1.445, 2.821), (-5.628e-07, -1.564, 2.821), (0.5984, -1.445, 2.821), (1.106, -1.106, 2.821), (1.445, -0.5984, 2.821), (1.564, -6.021e-07, 2.821), (1.445, 0.5984, 2.821), (1.106, 1.106, 2.821), (0.5984, 1.445, 2.821), (4.521e-07, 1.564, 2.821), (-0.5984, 1.445, 2.821), (-1.106, 1.106, 2.821), (-1.445, 0.5984, 2.821), (-1.445, -0.5984, 2.847), (-1.564, 1.582e-08, 2.847), (-1.106, -1.106, 2.847), (-0.5984, -1.445, 2.847), (-5.628e-07, -1.564, 2.847), (0.5984, -1.445, 2.847), (1.106, -1.106, 2.847), (1.445, -0.5984, 2.847), (1.564, -6.021e-07, 2.847), (1.445, 0.5984, 2.847), (1.106, 1.106, 2.847), (0.5984, 1.445, 2.847), (4.521e-07, 1.564, 2.847), (-0.5984, 1.445, 2.847), (-1.106, 1.106, 2.847), (-1.445, 0.5984, 2.847), (-1.434, -0.5938, 2.879), (-1.552, 1.592e-08, 2.879), (-1.097, -1.097, 2.879), (-0.5938, -1.434, 2.879), (-5.594e-07, -1.552, 2.879), (0.5938, -1.434, 2.879), (1.097, -1.097, 2.879), (1.434, -0.5938, 2.879), (1.552, -5.973e-07, 2.879), (1.434, 0.5938, 2.879), (1.097, 1.097, 2.879), (0.5938, 1.434, 2.879), (4.478e-07, 1.552, 2.879), (-0.5938, 1.434, 2.879), (-1.097, 1.097, 2.879), (-1.434, 0.5938, 2.879), (-1.398, -0.5789, 2.926), (-1.513, 1.627e-08, 2.926), (-1.07, -1.07, 2.926), (-0.5789, -1.398, 2.926), (-5.48e-07, -1.513, 2.926), (0.5789, -1.398, 2.926), (1.07, -1.07, 2.926), (1.398, -0.5789, 2.926), (1.513, -5.816e-07, 2.926), (1.398, 0.5789, 2.926), (1.07, 1.07, 2.926), (0.5789, 1.398, 2.926), (4.34e-07, 1.513, 2.926), (-0.5789, 1.398, 2.926), (-1.07, 1.07, 2.926), (-1.398, 0.5789, 2.926), (-1.336, -0.5534, 2.983), (-1.446, 1.654e-08, 2.983), (-1.023, -1.023, 2.983), (-0.5534, -1.336, 2.983), (-5.278e-07, -1.446, 2.983), (0.5534, -1.336, 2.983), (1.023, -1.023, 2.983), (1.336, -0.5534, 2.983), (1.446, -5.55e-07, 2.983), (1.336, 0.5534, 2.983), (1.023, 1.023, 2.983), (0.5534, 1.336, 2.983), (4.109e-07, 1.446, 2.983), (-0.5534, 1.336, 2.983), (-1.023, 1.023, 2.983), (-1.336, 0.5534, 2.983), (-1.212, -0.5021, 3.041), (-1.312, 1.777e-08, 3.041), (-0.9278, -0.9278, 3.041), (-0.5021, -1.212, 3.041), (-4.906e-07, -1.312, 3.041), (0.5021, -1.212, 3.041), (0.9278, -0.9278, 3.041), (1.212, -0.5021, 3.041), (1.312, -5.008e-07, 3.041), (1.212, 0.5021, 3.041), (0.9278, 0.9278, 3.041), (0.5021, 1.212, 3.041), (3.611e-07, 1.312, 3.041), (-0.5021, 1.212, 3.041), (-0.9278, 0.9278, 3.041), (-1.212, 0.5021, 3.041), (-1.017, -0.4213, 3.106), (-1.101, 1.97e-08, 3.106), (-0.7785, -0.7785, 3.106), (-0.4213, -1.017, 3.106), (-4.344e-07, -1.101, 3.106), (0.4213, -1.017, 3.106), (0.7785, -0.7785, 3.106), (1.017, -0.4213, 3.106), (1.101, -4.154e-07, 3.106), (1.017, 0.4213, 3.106), (0.7785, 0.7785, 3.106), (0.4213, 1.017, 3.106), (2.802e-07, 1.101, 3.106), (-0.4213, 1.017, 3.106), (-0.7785, 0.7785, 3.106), (-1.017, 0.4213, 3.106), (-0.5689, -0.2356, 3.196), (-0.6157, 1.677e-08, 3.196), (-0.4354, -0.4354, 3.196), (-0.2356, -0.5689, 3.196), (-3.054e-07, -0.6157, 3.196), (0.2356, -0.5689, 3.196), (0.4354, -0.4354, 3.196), (0.5689, -0.2356, 3.196), (0.6157, -2.266e-07, 3.196), (0.5689, 0.2356, 3.196), (0.4354, 0.4354, 3.196), (0.2356, 0.5689, 3.196), (9.43e-08, 0.6157, 3.196), (-0.2356, 0.5689, 3.196), (-0.4354, 0.4354, 3.196), (-0.5689, 0.2356, 3.196), (-0.2109, -0.08735, 3.253), (-0.2283, 2.438e-08, 3.253), (-0.1614, -0.1614, 3.253), (-0.08735, -0.2109, 3.253), (-1.999e-07, -0.2283, 3.253), (0.08735, -0.2109, 3.253), (0.1614, -0.1614, 3.253), (0.2109, -0.08735, 3.253), (0.2283, -6.582e-08, 3.253), (0.2109, 0.08735, 3.253), (0.1614, 0.1614, 3.253), (0.08735, 0.2109, 3.253), (-5.178e-08, 0.2283, 3.253), (-0.08735, 0.2109, 3.253), (-0.1614, 0.1614, 3.253), (-0.2109, 0.08735, 3.253), (-0.2109, -0.08735, 3.628), (-0.2283, 2.438e-08, 3.628), (-0.1614, -0.1614, 3.628), (-0.08735, -0.2109, 3.628), (-3.191e-07, -0.2283, 3.628), (0.08735, -0.2109, 3.628), (0.1614, -0.1614, 3.628), (0.2109, -0.08735, 3.628), (0.2283, -6.582e-08, 3.628), (0.2109, 0.08735, 3.628), (0.1614, 0.1614, 3.628), (0.08735, 0.2109, 3.628), (-1.71e-07, 0.2283, 3.628), (-0.08735, 0.2109, 3.628), (-0.1614, 0.1614, 3.628), (-0.2109, 0.08735, 3.628), (-0.2109, -0.08735, 4.049), (-0.2283, 2.438e-08, 4.049), (-0.1614, -0.1614, 4.049), (-0.08735, -0.2109, 4.049), (-1.403e-07, -0.2283, 4.049), (0.08735, -0.2109, 4.049), (0.1614, -0.1614, 4.049), (0.2109, -0.08735, 4.049), (0.2283, -6.582e-08, 4.049), (0.2109, 0.08735, 4.049), (0.1614, 0.1614, 4.049), (0.08735, 0.2109, 4.049), (7.826e-09, 0.2283, 4.049), (-0.08735, 0.2109, 4.049), (-0.1614, 0.1614, 4.049), (-0.2109, 0.08735, 4.049), (-0.2109, 0.08735, 4.049), (-0.1614, 0.1614, 4.049), (-0.08735, 0.2109, 4.049), (7.826e-09, 0.2283, 4.049), (0.08735, 0.2109, 4.049), (0.1614, 0.1614, 4.049), (0.2109, 0.08735, 4.049), (0.2283, -6.582e-08, 4.049), (0.2109, -0.08735, 4.049), (0.1614, -0.1614, 4.049), (0.08735, -0.2109, 4.049), (-1.403e-07, -0.2283, 4.049), (-0.08735, -0.2109, 4.049), (-0.1614, -0.1614, 4.049), (-0.2283, 2.438e-08, 4.049), (-0.2109, -0.08735, 4.049), (-0.08735, -0.61, 3.628), (-0.1614, -0.5605, 3.628), (-5.576e-07, -0.6274, 3.628), (0.08735, -0.61, 3.628), (0.1614, -0.5605, 3.628), (-0.08735, -0.61, 4.049), (-0.1614, -0.5605, 4.049), (-3.787e-07, -0.6274, 4.049), (0.08735, -0.61, 4.049), (0.1614, -0.5605, 4.049), (0.08735, 0.6125, 3.628), (0.1614, 0.5631, 3.628), (-1.114e-07, 0.6299, 3.628), (-0.08735, 0.6125, 3.628), (-0.1614, 0.5631, 3.628), (0.08735, 0.6125, 4.049), (0.1614, 0.5631, 4.049), (6.743e-08, 0.6299, 4.049), (-0.08735, 0.6125, 4.049), (-0.1614, 0.5631, 4.049), (-0.1661, 2.332e-08, 4.337), (-0.1535, 0.06357, 4.337), (-0.1175, 0.1175, 4.337), (-0.06357, 0.1535, 4.337), (-1.343e-07, 0.1661, 4.337), (0.06357, 0.1535, 4.337), (0.1175, 0.1175, 4.337), (0.1535, 0.06357, 4.337), (0.1661, -4.233e-08, 4.337), (0.1535, -0.06357, 4.337), (0.1175, -0.1175, 4.337), (0.06357, -0.1535, 4.337), (-2.421e-07, -0.1661, 4.337), (-0.06357, -0.1535, 4.337), (-0.1175, -0.1175, 4.337), (-0.1535, -0.06357, 4.337)], [], [(23, 22, 9, 8), (30, 29, 2, 1), (23, 24, 40, 39), (22, 21, 10, 9), (29, 28, 3, 2), (21, 20, 11, 10), (28, 27, 4, 3), (20, 19, 12, 11), (27, 26, 5, 4), (19, 18, 13, 12), (26, 25, 6, 5), (18, 17, 14, 13), (25, 24, 7, 6), (16, 31, 0, 15), (17, 16, 15, 14), (24, 23, 8, 7), (5, 6, 199, 198), (31, 30, 1, 0), (44, 45, 61, 60), (16, 17, 33, 32), (31, 16, 32, 47), (24, 25, 41, 40), (17, 18, 34, 33), (25, 26, 42, 41), (18, 19, 35, 34), (26, 27, 43, 42), (19, 20, 36, 35), (27, 28, 44, 43), (20, 21, 37, 36), (28, 29, 45, 44), (21, 22, 38, 37), (29, 30, 46, 45), (22, 23, 39, 38), (30, 31, 47, 46), (50, 51, 67, 66), (37, 38, 54, 53), (45, 46, 62, 61), (38, 39, 55, 54), (46, 47, 63, 62), (39, 40, 56, 55), (32, 33, 49, 48), (47, 32, 48, 63), (40, 41, 57, 56), (33, 34, 50, 49), (41, 42, 58, 57), (34, 35, 51, 50), (42, 43, 59, 58), (35, 36, 52, 51), (43, 44, 60, 59), (36, 37, 53, 52), (71, 72, 88, 87), (58, 59, 75, 74), (51, 52, 68, 67), (59, 60, 76, 75), (52, 53, 69, 68), (60, 61, 77, 76), (53, 54, 70, 69), (61, 62, 78, 77), (54, 55, 71, 70), (62, 63, 79, 78), (55, 56, 72, 71), (48, 49, 65, 64), (63, 48, 64, 79), (56, 57, 73, 72), (49, 50, 66, 65), (57, 58, 74, 73), (92, 93, 109, 108), (64, 65, 81, 80), (79, 64, 80, 95), (72, 73, 89, 88), (65, 66, 82, 81), (73, 74, 90, 89), (66, 67, 83, 82), (74, 75, 91, 90), (67, 68, 84, 83), (75, 76, 92, 91), (68, 69, 85, 84), (76, 77, 93, 92), (69, 70, 86, 85), (77, 78, 94, 93), (70, 71, 87, 86), (78, 79, 95, 94), (106, 107, 123, 122), (85, 86, 102, 101), (93, 94, 110, 109), (86, 87, 103, 102), (94, 95, 111, 110), (87, 88, 104, 103), (80, 81, 97, 96), (95, 80, 96, 111), (88, 89, 105, 104), (81, 82, 98, 97), (89, 90, 106, 105), (82, 83, 99, 98), (90, 91, 107, 106), (83, 84, 100, 99), (91, 92, 108, 107), (84, 85, 101, 100), (112, 113, 129, 128), (99, 100, 116, 115), (107, 108, 124, 123), (100, 101, 117, 116), (108, 109, 125, 124), (101, 102, 118, 117), (109, 110, 126, 125), (102, 103, 119, 118), (110, 111, 127, 126), (103, 104, 120, 119), (96, 97, 113, 112), (111, 96, 112, 127), (104, 105, 121, 120), (97, 98, 114, 113), (105, 106, 122, 121), (98, 99, 115, 114), (133, 134, 150, 149), (127, 112, 128, 143), (120, 121, 137, 136), (113, 114, 130, 129), (121, 122, 138, 137), (114, 115, 131, 130), (122, 123, 139, 138), (115, 116, 132, 131), (123, 124, 140, 139), (116, 117, 133, 132), (124, 125, 141, 140), (117, 118, 134, 133), (125, 126, 142, 141), (118, 119, 135, 134), (126, 127, 143, 142), (119, 120, 136, 135), (154, 155, 187, 186), (141, 142, 158, 157), (134, 135, 151, 150), (142, 143, 159, 158), (135, 136, 152, 151), (128, 129, 145, 144), (143, 128, 144, 159), (136, 137, 153, 152), (129, 130, 146, 145), (137, 138, 154, 153), (130, 131, 147, 146), (138, 139, 155, 154), (131, 132, 148, 147), (139, 140, 156, 155), (132, 133, 149, 148), (140, 141, 157, 156), (175, 160, 161, 162, 163, 164, 165, 166, 167, 168, 169, 170, 171, 172, 173, 174), (147, 148, 180, 179), (155, 156, 188, 187), (148, 149, 181, 180), (156, 157, 189, 188), (149, 150, 182, 181), (157, 158, 190, 189), (150, 151, 183, 182), (158, 159, 191, 190), (151, 152, 184, 183), (144, 145, 177, 176), (159, 144, 176, 191), (152, 153, 185, 184), (145, 146, 178, 177), (153, 154, 186, 185), (146, 147, 179, 178), (161, 160, 176, 177), (162, 161, 177, 178), (163, 162, 178, 179), (164, 163, 179, 180), (165, 164, 180, 181), (166, 165, 181, 182), (167, 166, 182, 183), (168, 167, 183, 184), (169, 168, 184, 185), (170, 169, 185, 186), (171, 170, 186, 187), (172, 171, 187, 188), (173, 172, 188, 189), (174, 173, 189, 190), (175, 174, 190, 191), (160, 175, 191, 176), (195, 196, 212, 211), (13, 14, 207, 206), (6, 7, 200, 199), (15, 0, 192, 193), (14, 15, 193, 207), (7, 8, 201, 200), (0, 1, 194, 192), (8, 9, 202, 201), (1, 2, 195, 194), (9, 10, 203, 202), (2, 3, 196, 195), (10, 11, 204, 203), (3, 4, 197, 196), (11, 12, 205, 204), (4, 5, 198, 197), (12, 13, 206, 205), (216, 217, 233, 232), (203, 204, 220, 219), (196, 197, 213, 212), (204, 205, 221, 220), (197, 198, 214, 213), (205, 206, 222, 221), (198, 199, 215, 214), (206, 207, 223, 222), (199, 200, 216, 215), (193, 192, 208, 209), (207, 193, 209, 223), (200, 201, 217, 216), (192, 194, 210, 208), (201, 202, 218, 217), (194, 195, 211, 210), (202, 203, 219, 218), (237, 238, 254, 253), (208, 210, 226, 224), (217, 218, 234, 233), (210, 211, 227, 226), (218, 219, 235, 234), (211, 212, 228, 227), (219, 220, 236, 235), (212, 213, 229, 228), (220, 221, 237, 236), (213, 214, 230, 229), (221, 222, 238, 237), (214, 215, 231, 230), (222, 223, 239, 238), (215, 216, 232, 231), (209, 208, 224, 225), (223, 209, 225, 239), (243, 244, 260, 259), (230, 231, 247, 246), (238, 239, 255, 254), (231, 232, 248, 247), (225, 224, 240, 241), (239, 225, 241, 255), (232, 233, 249, 248), (224, 226, 242, 240), (233, 234, 250, 249), (226, 227, 243, 242), (234, 235, 251, 250), (227, 228, 244, 243), (235, 236, 252, 251), (228, 229, 245, 244), (236, 237, 253, 252), (229, 230, 246, 245), (264, 265, 281, 280), (251, 252, 268, 267), (244, 245, 261, 260), (252, 253, 269, 268), (245, 246, 262, 261), (253, 254, 270, 269), (246, 247, 263, 262), (254, 255, 271, 270), (247, 248, 264, 263), (241, 240, 256, 257), (255, 241, 257, 271), (248, 249, 265, 264), (240, 242, 258, 256), (249, 250, 266, 265), (242, 243, 259, 258), (250, 251, 267, 266), (285, 286, 302, 301), (256, 258, 274, 272), (265, 266, 282, 281), (258, 259, 275, 274), (266, 267, 283, 282), (259, 260, 276, 275), (267, 268, 284, 283), (260, 261, 277, 276), (268, 269, 285, 284), (261, 262, 278, 277), (269, 270, 286, 285), (262, 263, 279, 278), (270, 271, 287, 286), (263, 264, 280, 279), (257, 256, 272, 273), (271, 257, 273, 287), (299, 300, 316, 315), (278, 279, 295, 294), (286, 287, 303, 302), (279, 280, 296, 295), (273, 272, 288, 289), (287, 273, 289, 303), (280, 281, 297, 296), (272, 274, 290, 288), (281, 282, 298, 297), (274, 275, 291, 290), (282, 283, 299, 298), (275, 276, 292, 291), (283, 284, 300, 299), (276, 277, 293, 292), (284, 285, 301, 300), (277, 278, 294, 293), (304, 306, 322, 320), (292, 293, 309, 308), (300, 301, 317, 316), (293, 294, 310, 309), (301, 302, 318, 317), (294, 295, 311, 310), (302, 303, 319, 318), (295, 296, 312, 311), (289, 288, 304, 305), (303, 289, 305, 319), (296, 297, 313, 312), (288, 290, 306, 304), (297, 298, 314, 313), (290, 291, 307, 306), (298, 299, 315, 314), (291, 292, 308, 307), (326, 327, 343, 342), (313, 314, 330, 329), (306, 307, 323, 322), (314, 315, 331, 330), (307, 308, 324, 323), (315, 316, 332, 331), (308, 309, 325, 324), (316, 317, 333, 332), (309, 310, 326, 325), (317, 318, 334, 333), (310, 311, 327, 326), (318, 319, 335, 334), (311, 312, 328, 327), (305, 304, 320, 321), (319, 305, 321, 335), (312, 313, 329, 328), (347, 348, 364, 363), (334, 335, 351, 350), (327, 328, 344, 343), (321, 320, 336, 337), (335, 321, 337, 351), (328, 329, 345, 344), (320, 322, 338, 336), (329, 330, 346, 345), (322, 323, 339, 338), (330, 331, 347, 346), (323, 324, 340, 339), (331, 332, 348, 347), (324, 325, 341, 340), (332, 333, 349, 348), (325, 326, 342, 341), (333, 334, 350, 349), (352, 354, 370, 368), (340, 341, 357, 356), (348, 349, 365, 364), (341, 342, 358, 357), (349, 350, 366, 365), (342, 343, 359, 358), (350, 351, 367, 366), (343, 344, 360, 359), (337, 336, 352, 353), (351, 337, 353, 367), (344, 345, 361, 360), (336, 338, 354, 352), (345, 346, 362, 361), (338, 339, 355, 354), (346, 347, 363, 362), (339, 340, 356, 355), (374, 375, 391, 390), (361, 362, 378, 377), (354, 355, 371, 370), (362, 363, 379, 378), (355, 356, 372, 371), (363, 364, 380, 379), (356, 357, 373, 372), (364, 365, 381, 380), (357, 358, 374, 373), (365, 366, 382, 381), (358, 359, 375, 374), (366, 367, 383, 382), (359, 360, 376, 375), (353, 352, 368, 369), (367, 353, 369, 383), (360, 361, 377, 376), (395, 396, 412, 411), (382, 383, 399, 398), (375, 376, 392, 391), (369, 368, 384, 385), (383, 369, 385, 399), (376, 377, 393, 392), (368, 370, 386, 384), (377, 378, 394, 393), (370, 371, 387, 386), (378, 379, 395, 394), (371, 372, 388, 387), (379, 380, 396, 395), (372, 373, 389, 388), (380, 381, 397, 396), (373, 374, 390, 389), (381, 382, 398, 397), (409, 410, 426, 425), (388, 389, 405, 404), (396, 397, 413, 412), (389, 390, 406, 405), (397, 398, 414, 413), (390, 391, 407, 406), (398, 399, 415, 414), (391, 392, 408, 407), (385, 384, 400, 401), (399, 385, 401, 415), (392, 393, 409, 408), (384, 386, 402, 400), (393, 394, 410, 409), (386, 387, 403, 402), (394, 395, 411, 410), (387, 388, 404, 403), (430, 431, 447, 446), (402, 403, 419, 418), (410, 411, 427, 426), (403, 404, 420, 419), (411, 412, 428, 427), (404, 405, 421, 420), (412, 413, 429, 428), (405, 406, 422, 421), (413, 414, 430, 429), (406, 407, 423, 422), (414, 415, 431, 430), (407, 408, 424, 423), (401, 400, 416, 417), (415, 401, 417, 431), (408, 409, 425, 424), (400, 402, 418, 416), (436, 437, 453, 452), (423, 424, 440, 439), (417, 416, 432, 433), (431, 417, 433, 447), (424, 425, 441, 440), (416, 418, 434, 432), (425, 426, 442, 441), (418, 419, 435, 434), (426, 427, 443, 442), (419, 420, 436, 435), (427, 428, 444, 443), (420, 421, 437, 436), (428, 429, 445, 444), (421, 422, 438, 437), (429, 430, 446, 445), (422, 423, 439, 438), (457, 458, 474, 473), (444, 445, 461, 460), (437, 438, 454, 453), (445, 446, 462, 461), (438, 439, 455, 454), (446, 447, 463, 462), (439, 440, 456, 455), (433, 432, 448, 449), (447, 433, 449, 463), (440, 441, 457, 456), (432, 434, 450, 448), (441, 442, 458, 457), (434, 435, 451, 450), (442, 443, 459, 458), (435, 436, 452, 451), (443, 444, 460, 459), (478, 479, 495, 494), (450, 451, 467, 466), (458, 459, 475, 474), (451, 452, 468, 467), (459, 460, 476, 475), (452, 453, 469, 468), (460, 461, 477, 476), (453, 454, 470, 469), (461, 462, 478, 477), (454, 455, 471, 470), (462, 463, 479, 478), (455, 456, 472, 471), (449, 448, 464, 465), (463, 449, 465, 479), (456, 457, 473, 472), (448, 450, 466, 464), (484, 485, 501, 500), (471, 472, 488, 487), (465, 464, 480, 481), (479, 465, 481, 495), (472, 473, 489, 488), (464, 466, 482, 480), (473, 474, 490, 489), (466, 467, 483, 482), (474, 475, 491, 490), (467, 468, 484, 483), (475, 476, 492, 491), (468, 469, 485, 484), (476, 477, 493, 492), (469, 470, 486, 485), (477, 478, 494, 493), (470, 471, 487, 486), (505, 506, 522, 521), (492, 493, 509, 508), (485, 486, 502, 501), (493, 494, 510, 509), (486, 487, 503, 502), (494, 495, 511, 510), (487, 488, 504, 503), (481, 480, 496, 497), (495, 481, 497, 511), (488, 489, 505, 504), (480, 482, 498, 496), (489, 490, 506, 505), (482, 483, 499, 498), (490, 491, 507, 506), (483, 484, 500, 499), (491, 492, 508, 507), (526, 527, 543, 542), (498, 499, 515, 514), (506, 507, 523, 522), (499, 500, 516, 515), (507, 508, 524, 523), (500, 501, 517, 516), (508, 509, 525, 524), (501, 502, 518, 517), (509, 510, 526, 525), (502, 503, 519, 518), (510, 511, 527, 526), (503, 504, 520, 519), (497, 496, 512, 513), (511, 497, 513, 527), (504, 505, 521, 520), (496, 498, 514, 512), (540, 541, 557, 556), (519, 520, 536, 535), (513, 512, 528, 529), (527, 513, 529, 543), (520, 521, 537, 536), (512, 514, 530, 528), (521, 522, 538, 537), (514, 515, 531, 530), (522, 523, 539, 538), (515, 516, 532, 531), (523, 524, 540, 539), (516, 517, 533, 532), (524, 525, 541, 540), (517, 518, 534, 533), (525, 526, 542, 541), (518, 519, 535, 534), (546, 547, 563, 562), (533, 534, 550, 549), (541, 542, 558, 557), (534, 535, 551, 550), (542, 543, 559, 558), (535, 536, 552, 551), (529, 528, 544, 545), (543, 529, 545, 559), (536, 537, 553, 552), (528, 530, 546, 544), (537, 538, 554, 553), (530, 531, 547, 546), (538, 539, 555, 554), (531, 532, 548, 547), (539, 540, 556, 555), (532, 533, 549, 548), (567, 568, 584, 583), (554, 555, 571, 570), (547, 548, 564, 563), (555, 556, 572, 571), (548, 549, 565, 564), (556, 557, 573, 572), (549, 550, 566, 565), (557, 558, 574, 573), (550, 551, 567, 566), (558, 559, 575, 574), (551, 552, 568, 567), (545, 544, 560, 561), (559, 545, 561, 575), (552, 553, 569, 568), (544, 546, 562, 560), (553, 554, 570, 569), (588, 589, 605, 604), (561, 560, 576, 577), (575, 561, 577, 591), (568, 569, 585, 584), (560, 562, 578, 576), (569, 570, 586, 585), (562, 563, 579, 578), (570, 571, 587, 586), (563, 564, 580, 579), (571, 572, 588, 587), (564, 565, 581, 580), (572, 573, 589, 588), (565, 566, 582, 581), (573, 574, 590, 589), (566, 567, 583, 582), (574, 575, 591, 590), (594, 595, 611, 610), (581, 582, 598, 597), (589, 590, 606, 605), (582, 583, 599, 598), (590, 591, 607, 606), (583, 584, 600, 599), (577, 576, 592, 593), (591, 577, 593, 607), (584, 585, 601, 600), (576, 578, 594, 592), (585, 586, 602, 601), (578, 579, 595, 594), (586, 587, 603, 602), (579, 580, 596, 595), (587, 588, 604, 603), (580, 581, 597, 596), (615, 616, 632, 631), (602, 603, 619, 618), (595, 596, 612, 611), (603, 604, 620, 619), (596, 597, 613, 612), (604, 605, 621, 620), (597, 598, 614, 613), (605, 606, 622, 621), (598, 599, 615, 614), (606, 607, 623, 622), (599, 600, 616, 615), (593, 592, 608, 609), (607, 593, 609, 623), (600, 601, 617, 616), (592, 594, 610, 608), (601, 602, 618, 617), (636, 637, 653, 652), (609, 608, 624, 625), (623, 609, 625, 639), (616, 617, 633, 632), (608, 610, 626, 624), (617, 618, 634, 633), (610, 611, 627, 626), (618, 619, 635, 634), (611, 612, 628, 627), (619, 620, 636, 635), (612, 613, 629, 628), (620, 621, 637, 636), (613, 614, 630, 629), (621, 622, 638, 637), (614, 615, 631, 630), (622, 623, 639, 638), (650, 651, 667, 666), (629, 630, 646, 645), (637, 638, 654, 653), (630, 631, 647, 646), (638, 639, 655, 654), (631, 632, 648, 647), (625, 624, 640, 641), (639, 625, 641, 655), (632, 633, 649, 648), (624, 626, 642, 640), (633, 634, 650, 649), (626, 627, 643, 642), (634, 635, 651, 650), (627, 628, 644, 643), (635, 636, 652, 651), (628, 629, 645, 644), (657, 656, 672, 673), (643, 644, 660, 659), (651, 652, 668, 667), (644, 645, 661, 660), (652, 653, 669, 668), (645, 646, 662, 661), (653, 654, 670, 669), (646, 647, 663, 662), (654, 655, 671, 670), (647, 648, 664, 663), (641, 640, 656, 657), (655, 641, 657, 671), (648, 649, 665, 664), (640, 642, 658, 656), (649, 650, 666, 665), (642, 643, 659, 658), (677, 678, 694, 693), (671, 657, 673, 687), (664, 665, 681, 680), (656, 658, 674, 672), (665, 666, 682, 681), (658, 659, 675, 674), (666, 667, 683, 682), (659, 660, 676, 675), (667, 668, 684, 683), (660, 661, 677, 676), (668, 669, 685, 684), (661, 662, 678, 677), (669, 670, 686, 685), (662, 663, 679, 678), (670, 671, 687, 686), (663, 664, 680, 679), (698, 699, 715, 714), (685, 686, 702, 701), (678, 679, 695, 694), (686, 687, 703, 702), (679, 680, 696, 695), (673, 672, 688, 689), (687, 673, 689, 703), (680, 681, 697, 696), (672, 674, 690, 688), (681, 682, 698, 697), (674, 675, 691, 690), (682, 683, 699, 698), (675, 676, 692, 691), (683, 684, 700, 699), (676, 677, 693, 692), (684, 685, 701, 700), (705, 704, 720, 721), (691, 692, 708, 707), (699, 700, 716, 715), (692, 693, 709, 708), (700, 701, 717, 716), (693, 694, 710, 709), (701, 702, 718, 717), (694, 695, 711, 710), (702, 703, 719, 718), (695, 696, 712, 711), (689, 688, 704, 705), (703, 689, 705, 719), (696, 697, 713, 712), (688, 690, 706, 704), (697, 698, 714, 713), (690, 691, 707, 706), (725, 726, 742, 741), (719, 705, 721, 735), (712, 713, 729, 728), (704, 706, 722, 720), (713, 714, 730, 729), (706, 707, 723, 722), (714, 715, 731, 730), (707, 708, 724, 723), (715, 716, 732, 731), (708, 709, 725, 724), (716, 717, 733, 732), (709, 710, 726, 725), (717, 718, 734, 733), (710, 711, 727, 726), (718, 719, 735, 734), (711, 712, 728, 727), (743, 744, 760, 759), (733, 734, 750, 749), (726, 727, 743, 742), (734, 735, 751, 750), (727, 728, 744, 743), (721, 720, 736, 737), (735, 721, 737, 751), (728, 729, 745, 744), (720, 722, 738, 736), (729, 730, 746, 745), (722, 723, 739, 738), (730, 731, 747, 746), (723, 724, 740, 739), (731, 732, 748, 747), (724, 725, 741, 740), (732, 733, 749, 748), (764, 765, 781, 780), (737, 736, 752, 753), (751, 737, 753, 767), (744, 745, 761, 760), (736, 738, 754, 752), (745, 746, 762, 761), (738, 739, 755, 754), (746, 747, 763, 762), (739, 740, 756, 755), (747, 748, 764, 763), (740, 741, 757, 756), (748, 749, 765, 764), (741, 742, 758, 757), (749, 750, 766, 765), (742, 743, 759, 758), (750, 751, 767, 766), (770, 771, 787, 786), (757, 758, 774, 773), (765, 766, 782, 781), (758, 759, 775, 774), (766, 767, 783, 782), (759, 760, 776, 775), (753, 752, 768, 769), (767, 753, 769, 783), (760, 761, 777, 776), (752, 754, 770, 768), (761, 762, 778, 777), (754, 755, 771, 770), (762, 763, 779, 778), (755, 756, 772, 771), (763, 764, 780, 779), (756, 757, 773, 772), (791, 792, 808, 807), (778, 779, 795, 794), (771, 772, 788, 787), (779, 780, 796, 795), (772, 773, 789, 788), (780, 781, 797, 796), (773, 774, 790, 789), (781, 782, 798, 797), (774, 775, 791, 790), (782, 783, 799, 798), (775, 776, 792, 791), (769, 768, 784, 785), (783, 769, 785, 799), (776, 777, 793, 792), (768, 770, 786, 784), (777, 778, 794, 793), (812, 813, 829, 828), (785, 784, 800, 801), (799, 785, 801, 815), (792, 793, 809, 808), (784, 786, 802, 800), (793, 794, 810, 809), (786, 787, 803, 802), (794, 795, 811, 810), (787, 788, 804, 803), (795, 796, 812, 811), (788, 789, 805, 804), (796, 797, 813, 812), (789, 790, 806, 805), (797, 798, 814, 813), (790, 791, 807, 806), (798, 799, 815, 814), (831, 817, 833, 847), (805, 806, 822, 821), (813, 814, 830, 829), (806, 807, 823, 822), (814, 815, 831, 830), (807, 808, 824, 823), (801, 800, 816, 817), (815, 801, 817, 831), (808, 809, 825, 824), (800, 802, 818, 816), (809, 810, 826, 825), (802, 803, 819, 818), (810, 811, 827, 826), (803, 804, 820, 819), (811, 812, 828, 827), (804, 805, 821, 820), (845, 846, 862, 861), (824, 825, 841, 840), (816, 818, 834, 832), (825, 826, 842, 841), (818, 819, 835, 834), (826, 827, 843, 842), (819, 820, 836, 835), (827, 828, 844, 843), (820, 821, 837, 836), (828, 829, 845, 844), (821, 822, 838, 837), (829, 830, 846, 845), (822, 823, 839, 838), (830, 831, 847, 846), (823, 824, 840, 839), (817, 816, 832, 833), (851, 852, 868, 867), (838, 839, 855, 854), (846, 847, 863, 862), (839, 840, 856, 855), (833, 832, 848, 849), (847, 833, 849, 863), (840, 841, 857, 856), (832, 834, 850, 848), (841, 842, 858, 857), (834, 835, 851, 850), (842, 843, 859, 858), (835, 836, 852, 851), (843, 844, 860, 859), (836, 837, 853, 852), (844, 845, 861, 860), (837, 838, 854, 853), (866, 867, 883, 882), (859, 860, 876, 875), (852, 853, 869, 868), (860, 861, 877, 876), (853, 854, 870, 869), (861, 862, 878, 877), (854, 855, 871, 870), (862, 863, 879, 878), (855, 856, 872, 871), (849, 848, 864, 865), (863, 849, 865, 879), (856, 857, 873, 872), (848, 850, 866, 864), (857, 858, 874, 873), (850, 851, 867, 866), (858, 859, 875, 874), (887, 888, 904, 903), (874, 875, 891, 890), (867, 868, 884, 883), (875, 876, 892, 891), (868, 869, 885, 884), (876, 877, 893, 892), (869, 870, 886, 885), (877, 878, 894, 893), (870, 871, 887, 886), (878, 879, 895, 894), (871, 872, 888, 887), (865, 864, 880, 881), (879, 865, 881, 895), (872, 873, 889, 888), (864, 866, 882, 880), (873, 874, 890, 889), (908, 909, 925, 924), (881, 880, 896, 897), (895, 881, 897, 911), (888, 889, 905, 904), (880, 882, 898, 896), (889, 890, 906, 905), (882, 883, 899, 898), (890, 891, 907, 906), (883, 884, 900, 899), (891, 892, 908, 907), (884, 885, 901, 900), (892, 893, 909, 908), (885, 886, 902, 901), (893, 894, 910, 909), (886, 887, 903, 902), (894, 895, 911, 910), (922, 923, 939, 938), (901, 902, 918, 917), (909, 910, 926, 925), (902, 903, 919, 918), (910, 911, 927, 926), (903, 904, 920, 919), (897, 896, 912, 913), (911, 897, 913, 927), (904, 905, 921, 920), (896, 898, 914, 912), (905, 906, 922, 921), (898, 899, 915, 914), (906, 907, 923, 922), (899, 900, 916, 915), (907, 908, 924, 923), (900, 901, 917, 916), (929, 928, 944, 945), (915, 916, 932, 931), (923, 924, 940, 939), (916, 917, 933, 932), (924, 925, 941, 940), (917, 918, 934, 933), (925, 926, 942, 941), (918, 919, 935, 934), (926, 927, 943, 942), (919, 920, 936, 935), (913, 912, 928, 929), (927, 913, 929, 943), (920, 921, 937, 936), (912, 914, 930, 928), (921, 922, 938, 937), (914, 915, 931, 930), (949, 950, 966, 965), (943, 929, 945, 959), (936, 937, 953, 952), (928, 930, 946, 944), (937, 938, 954, 953), (930, 931, 947, 946), (938, 939, 955, 954), (931, 932, 948, 947), (939, 940, 956, 955), (932, 933, 949, 948), (940, 941, 957, 956), (933, 934, 950, 949), (941, 942, 958, 957), (934, 935, 951, 950), (942, 943, 959, 958), (935, 936, 952, 951), (970, 971, 987, 986), (957, 958, 974, 973), (950, 951, 967, 966), (958, 959, 975, 974), (951, 952, 968, 967), (945, 944, 960, 961), (959, 945, 961, 975), (952, 953, 969, 968), (944, 946, 962, 960), (953, 954, 970, 969), (946, 947, 963, 962), (954, 955, 971, 970), (947, 948, 964, 963), (955, 956, 972, 971), (948, 949, 965, 964), (956, 957, 973, 972), (977, 976, 992, 993), (963, 964, 980, 979), (971, 972, 988, 987), (964, 965, 981, 980), (972, 973, 989, 988), (965, 966, 982, 981), (973, 974, 990, 989), (966, 967, 983, 982), (974, 975, 991, 990), (967, 968, 984, 983), (961, 960, 976, 977), (975, 961, 977, 991), (968, 969, 985, 984), (960, 962, 978, 976), (969, 970, 986, 985), (962, 963, 979, 978), (997, 998, 1014, 1013), (991, 977, 993, 1007), (984, 985, 1001, 1000), (976, 978, 994, 992), (985, 986, 1002, 1001), (978, 979, 995, 994), (986, 987, 1003, 1002), (979, 980, 996, 995), (987, 988, 1004, 1003), (980, 981, 997, 996), (988, 989, 1005, 1004), (981, 982, 998, 997), (989, 990, 1006, 1005), (982, 983, 999, 998), (990, 991, 1007, 1006), (983, 984, 1000, 999), (1018, 1019, 1035, 1034), (1005, 1006, 1022, 1021), (998, 999, 1015, 1014), (1006, 1007, 1023, 1022), (999, 1000, 1016, 1015), (993, 992, 1008, 1009), (1007, 993, 1009, 1023), (1000, 1001, 1017, 1016), (992, 994, 1010, 1008), (1001, 1002, 1018, 1017), (994, 995, 1011, 1010), (1002, 1003, 1019, 1018), (995, 996, 1012, 1011), (1003, 1004, 1020, 1019), (996, 997, 1013, 1012), (1004, 1005, 1021, 1020), (1039, 1025, 1041, 1055), (1011, 1012, 1028, 1027), (1019, 1020, 1036, 1035), (1012, 1013, 1029, 1028), (1020, 1021, 1037, 1036), (1013, 1014, 1030, 1029), (1021, 1022, 1038, 1037), (1014, 1015, 1031, 1030), (1022, 1023, 1039, 1038), (1015, 1016, 1032, 1031), (1009, 1008, 1024, 1025), (1023, 1009, 1025, 1039), (1016, 1017, 1033, 1032), (1008, 1010, 1026, 1024), (1017, 1018, 1034, 1033), (1010, 1011, 1027, 1026), (1053, 1054, 1070, 1069), (1032, 1033, 1049, 1048), (1024, 1026, 1042, 1040), (1033, 1034, 1050, 1049), (1026, 1027, 1043, 1042), (1034, 1035, 1051, 1050), (1027, 1028, 1044, 1043), (1035, 1036, 1052, 1051), (1028, 1029, 1045, 1044), (1036, 1037, 1053, 1052), (1029, 1030, 1046, 1045), (1037, 1038, 1054, 1053), (1030, 1031, 1047, 1046), (1038, 1039, 1055, 1054), (1031, 1032, 1048, 1047), (1025, 1024, 1040, 1041), (1059, 1060, 1076, 1075), (1046, 1047, 1063, 1062), (1054, 1055, 1071, 1070), (1047, 1048, 1064, 1063), (1041, 1040, 1056, 1057), (1055, 1041, 1057, 1071), (1048, 1049, 1065, 1064), (1040, 1042, 1058, 1056), (1049, 1050, 1066, 1065), (1042, 1043, 1059, 1058), (1050, 1051, 1067, 1066), (1043, 1044, 1060, 1059), (1051, 1052, 1068, 1067), (1044, 1045, 1061, 1060), (1052, 1053, 1069, 1068), (1045, 1046, 1062, 1061), (1080, 1081, 1097, 1096), (1067, 1068, 1084, 1083), (1060, 1061, 1077, 1076), (1068, 1069, 1085, 1084), (1061, 1062, 1078, 1077), (1069, 1070, 1086, 1085), (1062, 1063, 1079, 1078), (1070, 1071, 1087, 1086), (1063, 1064, 1080, 1079), (1057, 1056, 1072, 1073), (1071, 1057, 1073, 1087), (1064, 1065, 1081, 1080), (1056, 1058, 1074, 1072), (1065, 1066, 1082, 1081), (1058, 1059, 1075, 1074), (1066, 1067, 1083, 1082), (1095, 1096, 1112, 1111), (1072, 1074, 1090, 1088), (1081, 1082, 1098, 1097), (1074, 1075, 1091, 1090), (1082, 1083, 1099, 1098), (1075, 1076, 1092, 1091), (1083, 1084, 1100, 1099), (1076, 1077, 1093, 1092), (1084, 1085, 1101, 1100), (1077, 1078, 1094, 1093), (1085, 1086, 1102, 1101), (1078, 1079, 1095, 1094), (1086, 1087, 1103, 1102), (1079, 1080, 1096, 1095), (1073, 1072, 1088, 1089), (1087, 1073, 1089, 1103), (1116, 1117, 1133, 1132), (1089, 1088, 1104, 1105), (1103, 1089, 1105, 1119), (1096, 1097, 1113, 1112), (1088, 1090, 1106, 1104), (1097, 1098, 1114, 1113), (1090, 1091, 1107, 1106), (1098, 1099, 1115, 1114), (1091, 1092, 1108, 1107), (1099, 1100, 1116, 1115), (1092, 1093, 1109, 1108), (1100, 1101, 1117, 1116), (1093, 1094, 1110, 1109), (1101, 1102, 1118, 1117), (1094, 1095, 1111, 1110), (1102, 1103, 1119, 1118), (1122, 1123, 1139, 1138), (1109, 1110, 1126, 1125), (1117, 1118, 1134, 1133), (1110, 1111, 1127, 1126), (1118, 1119, 1135, 1134), (1111, 1112, 1128, 1127), (1105, 1104, 1120, 1121), (1119, 1105, 1121, 1135), (1112, 1113, 1129, 1128), (1104, 1106, 1122, 1120), (1113, 1114, 1130, 1129), (1106, 1107, 1123, 1122), (1114, 1115, 1131, 1130), (1107, 1108, 1124, 1123), (1115, 1116, 1132, 1131), (1108, 1109, 1125, 1124), (1143, 1144, 1160, 1159), (1130, 1131, 1147, 1146), (1123, 1124, 1140, 1139), (1131, 1132, 1148, 1147), (1124, 1125, 1141, 1140), (1132, 1133, 1149, 1148), (1125, 1126, 1142, 1141), (1133, 1134, 1150, 1149), (1126, 1127, 1143, 1142), (1134, 1135, 1151, 1150), (1127, 1128, 1144, 1143), (1121, 1120, 1136, 1137), (1135, 1121, 1137, 1151), (1128, 1129, 1145, 1144), (1120, 1122, 1138, 1136), (1129, 1130, 1146, 1145), (1164, 1165, 1181, 1180), (1137, 1136, 1152, 1153), (1151, 1137, 1153, 1167), (1144, 1145, 1161, 1160), (1136, 1138, 1154, 1152), (1145, 1146, 1162, 1161), (1138, 1139, 1155, 1154), (1146, 1147, 1163, 1162), (1139, 1140, 1156, 1155), (1147, 1148, 1164, 1163), (1140, 1141, 1157, 1156), (1148, 1149, 1165, 1164), (1141, 1142, 1158, 1157), (1149, 1150, 1166, 1165), (1142, 1143, 1159, 1158), (1150, 1151, 1167, 1166), (1168, 1170, 1186, 1184), (1157, 1158, 1174, 1173), (1165, 1166, 1182, 1181), (1158, 1159, 1175, 1174), (1166, 1167, 1183, 1182), (1159, 1160, 1176, 1175), (1153, 1152, 1168, 1169), (1167, 1153, 1169, 1183), (1160, 1161, 1177, 1176), (1152, 1154, 1170, 1168), (1161, 1162, 1178, 1177), (1154, 1155, 1171, 1170), (1162, 1163, 1179, 1178), (1155, 1156, 1172, 1171), (1163, 1164, 1180, 1179), (1156, 1157, 1173, 1172), (1190, 1191, 1207, 1206), (1177, 1178, 1194, 1193), (1170, 1171, 1187, 1186), (1178, 1179, 1195, 1194), (1171, 1172, 1188, 1187), (1179, 1180, 1196, 1195), (1172, 1173, 1189, 1188), (1180, 1181, 1197, 1196), (1173, 1174, 1190, 1189), (1181, 1182, 1198, 1197), (1174, 1175, 1191, 1190), (1182, 1183, 1199, 1198), (1175, 1176, 1192, 1191), (1169, 1168, 1184, 1185), (1183, 1169, 1185, 1199), (1176, 1177, 1193, 1192), (1211, 1212, 1228, 1227), (1198, 1199, 1215, 1214), (1191, 1192, 1208, 1207), (1185, 1184, 1200, 1201), (1199, 1185, 1201, 1215), (1192, 1193, 1209, 1208), (1184, 1186, 1202, 1200), (1193, 1194, 1210, 1209), (1186, 1187, 1203, 1202), (1194, 1195, 1211, 1210), (1187, 1188, 1204, 1203), (1195, 1196, 1212, 1211), (1188, 1189, 1205, 1204), (1196, 1197, 1213, 1212), (1189, 1190, 1206, 1205), (1197, 1198, 1214, 1213), (1216, 1218, 1234, 1232), (1204, 1205, 1221, 1220), (1212, 1213, 1229, 1228), (1205, 1206, 1222, 1221), (1213, 1214, 1230, 1229), (1206, 1207, 1223, 1222), (1214, 1215, 1231, 1230), (1207, 1208, 1224, 1223), (1201, 1200, 1216, 1217), (1215, 1201, 1217, 1231), (1208, 1209, 1225, 1224), (1200, 1202, 1218, 1216), (1209, 1210, 1226, 1225), (1202, 1203, 1219, 1218), (1210, 1211, 1227, 1226), (1203, 1204, 1220, 1219), (1238, 1239, 1255, 1254), (1225, 1226, 1242, 1241), (1218, 1219, 1235, 1234), (1226, 1227, 1243, 1242), (1219, 1220, 1236, 1235), (1227, 1228, 1244, 1243), (1220, 1221, 1237, 1236), (1228, 1229, 1245, 1244), (1221, 1222, 1238, 1237), (1229, 1230, 1246, 1245), (1222, 1223, 1239, 1238), (1230, 1231, 1247, 1246), (1223, 1224, 1240, 1239), (1217, 1216, 1232, 1233), (1231, 1217, 1233, 1247), (1224, 1225, 1241, 1240), (1259, 1260, 1276, 1275), (1246, 1247, 1263, 1262), (1239, 1240, 1256, 1255), (1233, 1232, 1248, 1249), (1247, 1233, 1249, 1263), (1240, 1241, 1257, 1256), (1232, 1234, 1250, 1248), (1241, 1242, 1258, 1257), (1234, 1235, 1251, 1250), (1242, 1243, 1259, 1258), (1235, 1236, 1252, 1251), (1243, 1244, 1260, 1259), (1236, 1237, 1253, 1252), (1244, 1245, 1261, 1260), (1237, 1238, 1254, 1253), (1245, 1246, 1262, 1261), (1273, 1274, 1290, 1289), (1252, 1253, 1269, 1268), (1260, 1261, 1277, 1276), (1253, 1254, 1270, 1269), (1261, 1262, 1278, 1277), (1254, 1255, 1271, 1270), (1262, 1263, 1279, 1278), (1255, 1256, 1272, 1271), (1249, 1248, 1264, 1265), (1263, 1249, 1265, 1279), (1256, 1257, 1273, 1272), (1248, 1250, 1266, 1264), (1257, 1258, 1274, 1273), (1250, 1251, 1267, 1266), (1258, 1259, 1275, 1274), (1251, 1252, 1268, 1267), (1294, 1295, 1311, 1310), (1266, 1267, 1283, 1282), (1274, 1275, 1291, 1290), (1267, 1268, 1284, 1283), (1275, 1276, 1292, 1291), (1268, 1269, 1285, 1284), (1276, 1277, 1293, 1292), (1269, 1270, 1286, 1285), (1277, 1278, 1294, 1293), (1270, 1271, 1287, 1286), (1278, 1279, 1295, 1294), (1271, 1272, 1288, 1287), (1265, 1264, 1280, 1281), (1279, 1265, 1281, 1295), (1272, 1273, 1289, 1288), (1264, 1266, 1282, 1280), (1300, 1301, 1317, 1316), (1287, 1288, 1304, 1303), (1281, 1280, 1296, 1297), (1295, 1281, 1297, 1311), (1288, 1289, 1305, 1304), (1280, 1282, 1298, 1296), (1289, 1290, 1306, 1305), (1282, 1283, 1299, 1298), (1290, 1291, 1307, 1306), (1283, 1284, 1300, 1299), (1291, 1292, 1308, 1307), (1284, 1285, 1301, 1300), (1292, 1293, 1309, 1308), (1285, 1286, 1302, 1301), (1293, 1294, 1310, 1309), (1286, 1287, 1303, 1302), (1321, 1322, 1338, 1337), (1308, 1309, 1325, 1324), (1301, 1302, 1318, 1317), (1309, 1310, 1326, 1325), (1302, 1303, 1319, 1318), (1310, 1311, 1327, 1326), (1303, 1304, 1320, 1319), (1297, 1296, 1312, 1313), (1311, 1297, 1313, 1327), (1304, 1305, 1321, 1320), (1296, 1298, 1314, 1312), (1305, 1306, 1322, 1321), (1298, 1299, 1315, 1314), (1306, 1307, 1323, 1322), (1299, 1300, 1316, 1315), (1307, 1308, 1324, 1323), (1342, 1343, 1359, 1358), (1314, 1315, 1331, 1330), (1322, 1323, 1339, 1338), (1315, 1316, 1332, 1331), (1323, 1324, 1340, 1339), (1316, 1317, 1333, 1332), (1324, 1325, 1341, 1340), (1317, 1318, 1334, 1333), (1325, 1326, 1342, 1341), (1318, 1319, 1335, 1334), (1326, 1327, 1343, 1342), (1319, 1320, 1336, 1335), (1313, 1312, 1328, 1329), (1327, 1313, 1329, 1343), (1320, 1321, 1337, 1336), (1312, 1314, 1330, 1328), (1356, 1357, 1373, 1372), (1335, 1336, 1352, 1351), (1329, 1328, 1344, 1345), (1343, 1329, 1345, 1359), (1336, 1337, 1353, 1352), (1328, 1330, 1346, 1344), (1337, 1338, 1354, 1353), (1330, 1331, 1347, 1346), (1338, 1339, 1355, 1354), (1331, 1332, 1348, 1347), (1339, 1340, 1356, 1355), (1332, 1333, 1349, 1348), (1340, 1341, 1357, 1356), (1333, 1334, 1350, 1349), (1341, 1342, 1358, 1357), (1334, 1335, 1351, 1350), (1362, 1363, 1379, 1378), (1349, 1350, 1366, 1365), (1357, 1358, 1374, 1373), (1350, 1351, 1367, 1366), (1358, 1359, 1375, 1374), (1351, 1352, 1368, 1367), (1345, 1344, 1360, 1361), (1359, 1345, 1361, 1375), (1352, 1353, 1369, 1368), (1344, 1346, 1362, 1360), (1353, 1354, 1370, 1369), (1346, 1347, 1363, 1362), (1354, 1355, 1371, 1370), (1347, 1348, 1364, 1363), (1355, 1356, 1372, 1371), (1348, 1349, 1365, 1364), (1383, 1384, 1400, 1399), (1370, 1371, 1387, 1386), (1363, 1364, 1380, 1379), (1371, 1372, 1388, 1387), (1364, 1365, 1381, 1380), (1372, 1373, 1389, 1388), (1365, 1366, 1382, 1381), (1373, 1374, 1390, 1389), (1366, 1367, 1383, 1382), (1374, 1375, 1391, 1390), (1367, 1368, 1384, 1383), (1361, 1360, 1376, 1377), (1375, 1361, 1377, 1391), (1368, 1369, 1385, 1384), (1360, 1362, 1378, 1376), (1369, 1370, 1386, 1385), (1404, 1405, 1421, 1420), (1377, 1376, 1392, 1393), (1391, 1377, 1393, 1407), (1384, 1385, 1401, 1400), (1376, 1378, 1394, 1392), (1385, 1386, 1402, 1401), (1378, 1379, 1395, 1394), (1386, 1387, 1403, 1402), (1379, 1380, 1396, 1395), (1387, 1388, 1404, 1403), (1380, 1381, 1397, 1396), (1388, 1389, 1405, 1404), (1381, 1382, 1398, 1397), (1389, 1390, 1406, 1405), (1382, 1383, 1399, 1398), (1390, 1391, 1407, 1406), (1410, 1411, 1427, 1426), (1397, 1398, 1414, 1413), (1405, 1406, 1422, 1421), (1398, 1399, 1415, 1414), (1406, 1407, 1423, 1422), (1399, 1400, 1416, 1415), (1393, 1392, 1408, 1409), (1407, 1393, 1409, 1423), (1400, 1401, 1417, 1416), (1392, 1394, 1410, 1408), (1401, 1402, 1418, 1417), (1394, 1395, 1411, 1410), (1402, 1403, 1419, 1418), (1395, 1396, 1412, 1411), (1403, 1404, 1420, 1419), (1396, 1397, 1413, 1412), (1436, 1437, 1453, 1452), (1418, 1419, 1435, 1434), (1411, 1412, 1428, 1427), (1419, 1420, 1436, 1435), (1412, 1413, 1429, 1428), (1420, 1421, 1437, 1436), (1413, 1414, 1430, 1429), (1421, 1422, 1438, 1437), (1414, 1415, 1431, 1430), (1422, 1423, 1439, 1438), (1415, 1416, 1432, 1431), (1409, 1408, 1424, 1425), (1423, 1409, 1425, 1439), (1416, 1417, 1433, 1432), (1408, 1410, 1426, 1424), (1417, 1418, 1434, 1433), (1450, 1451, 1467, 1466), (1429, 1430, 1446, 1445), (1437, 1438, 1454, 1453), (1430, 1431, 1447, 1446), (1438, 1439, 1455, 1454), (1431, 1432, 1448, 1447), (1425, 1424, 1440, 1441), (1439, 1425, 1441, 1455), (1432, 1433, 1449, 1448), (1424, 1426, 1442, 1440), (1433, 1434, 1450, 1449), (1426, 1427, 1443, 1442), (1434, 1435, 1451, 1450), (1427, 1428, 1444, 1443), (1435, 1436, 1452, 1451), (1428, 1429, 1445, 1444), (1457, 1456, 1472, 1473), (1443, 1444, 1460, 1459), (1451, 1452, 1468, 1467), (1444, 1445, 1461, 1460), (1452, 1453, 1469, 1468), (1445, 1446, 1462, 1461), (1453, 1454, 1470, 1469), (1446, 1447, 1463, 1462), (1454, 1455, 1471, 1470), (1447, 1448, 1464, 1463), (1441, 1440, 1456, 1457), (1455, 1441, 1457, 1471), (1448, 1449, 1465, 1464), (1440, 1442, 1458, 1456), (1449, 1450, 1466, 1465), (1442, 1443, 1459, 1458), (1474, 1475, 1520, 1521), (1471, 1457, 1473, 1487), (1464, 1465, 1481, 1480), (1456, 1458, 1474, 1472), (1465, 1466, 1482, 1481), (1458, 1459, 1475, 1474), (1466, 1467, 1483, 1482), (1459, 1460, 1476, 1475), (1467, 1468, 1484, 1483), (1460, 1461, 1477, 1476), (1468, 1469, 1485, 1484), (1461, 1462, 1478, 1477), (1469, 1470, 1486, 1485), (1462, 1463, 1479, 1478), (1470, 1471, 1487, 1486), (1463, 1464, 1480, 1479), (1493, 1494, 1513, 1514), (1499, 1498, 1536, 1535), (1478, 1479, 1495, 1494), (1486, 1487, 1503, 1502), (1479, 1480, 1496, 1495), (1473, 1472, 1488, 1489), (1487, 1473, 1489, 1503), (1480, 1481, 1497, 1496), (1472, 1474, 1490, 1488), (1481, 1482, 1498, 1497), (1493, 1492, 1527, 1528), (1498, 1482, 1531, 1536), (1477, 1478, 1524, 1523), (1483, 1484, 1532, 1530), (1492, 1491, 1525, 1527), (1502, 1501, 1538, 1539), (1500, 1501, 1506, 1507), (1492, 1493, 1514, 1515), (1499, 1500, 1507, 1508), (1491, 1492, 1515, 1516), (1498, 1499, 1508, 1509), (1490, 1491, 1516, 1517), (1497, 1498, 1509, 1510), (1488, 1490, 1517, 1519), (1496, 1497, 1510, 1511), (1503, 1489, 1518, 1504), (1489, 1488, 1519, 1518), (1495, 1496, 1511, 1512), (1502, 1503, 1504, 1505), (1494, 1495, 1512, 1513), (1513, 1512, 1549, 1550), (1501, 1502, 1505, 1506), (1523, 1524, 1529, 1528), (1521, 1520, 1525, 1526), (1520, 1522, 1527, 1525), (1522, 1523, 1528, 1527), (1494, 1493, 1528, 1529), (1475, 1476, 1522, 1520), (1491, 1490, 1526, 1525), (1490, 1474, 1521, 1526), (1478, 1494, 1529, 1524), (1476, 1477, 1523, 1522), (1533, 1534, 1539, 1538), (1531, 1530, 1535, 1536), (1530, 1532, 1537, 1535), (1532, 1533, 1538, 1537), (1484, 1485, 1533, 1532), (1500, 1499, 1535, 1537), (1486, 1502, 1539, 1534), (1485, 1486, 1534, 1533), (1482, 1483, 1530, 1531), (1501, 1500, 1537, 1538), (1555, 1554, 1553, 1552, 1551, 1550, 1549, 1548, 1547, 1546, 1545, 1544, 1543, 1542, 1541, 1540), (1506, 1505, 1542, 1543), (1514, 1513, 1550, 1551), (1507, 1506, 1543, 1544), (1515, 1514, 1551, 1552), (1508, 1507, 1544, 1545), (1516, 1515, 1552, 1553), (1509, 1508, 1545, 1546), (1517, 1516, 1553, 1554), (1510, 1509, 1546, 1547), (1519, 1517, 1554, 1555), (1511, 1510, 1547, 1548), (1504, 1518, 1540, 1541), (1518, 1519, 1555, 1540), (1512, 1511, 1548, 1549), (1505, 1504, 1541, 1542)])
me_sphere.polygons.foreach_set('use_smooth', [True] * 1542)
me_sphere.use_remesh_preserve_volume = False
me_sphere.use_remesh_preserve_attributes = False
me_sphere.use_mirror_vertex_groups = False
me_sphere.update()

# ---- objects
ob_sphere = bpy.data.objects.new('Sphere', me_sphere)
ob_lamp = bpy.data.objects.new('Lamp', light_lamp)
ob_camera = bpy.data.objects.new('Camera', cam_camera)

# ---- transforms, parenting, visibility, modifiers, constraints
ob_sphere.location = (0.0, 0.0, 4.364)
ob_sphere.rotation_euler = (0.0, 0.0, 1.571)
ob_sphere.lineart.crease_threshold = 0.0
_m = ob_sphere.modifiers.new('Subsurf', 'SUBSURF')
_m.uv_smooth = 'PRESERVE_CORNERS'
_m.quality = 2
_m.levels = 2
_m.show_only_control_edges = False
ob_lamp.location = (4.076, 1.005, 5.904)
ob_lamp.rotation_euler = (0.6503, 0.05522, 1.866)
ob_lamp.lock_rotations_4d = False
ob_lamp.empty_display_type = 'ARROWS'
ob_lamp.color = (0.0, 0.0, 0.0, 0.0)
ob_lamp.lineart.crease_threshold = 0.0
ob_camera.location = (7.481, -6.508, 5.344)
ob_camera.rotation_euler = (1.109, 0.01082, 0.8149)
ob_camera.lock_rotations_4d = False
ob_camera.empty_display_type = 'ARROWS'
ob_camera.color = (0.0, 0.0, 0.0, 0.0)
ob_camera.display_type = 'WIRE'
ob_camera.lineart.crease_threshold = 0.0

# ---- collection membership
col_collection_1.objects.link(ob_sphere)
col_collection_1.objects.link(ob_lamp)
col_collection_1.objects.link(ob_camera)

# ---- scene / render settings (as saved in the file)
scene.camera = ob_camera
scene.frame_start = 1; scene.frame_end = 250; scene.frame_set(1)
scene.render.engine = 'BLENDER_EEVEE_NEXT'
scene.render.resolution_percentage = 50
scene.render.dither_intensity = 0.0
scene.cycles.use_denoising = False
scene.cycles.samples = 10
scene.cycles.sampling_pattern = 'TABULATED_SOBOL'
scene.cycles.light_sampling_threshold = 0.0
scene.cycles.use_adaptive_sampling = False
scene.cycles.use_light_tree = False
scene.cycles.blur_glossy = 0.0
scene.cycles.pixel_filter_type = 'GAUSSIAN'
scene.cycles.sample_clamp_indirect = 0.0
scene.view_settings.view_transform = 'Standard'
bpy.context.view_layer.update()
